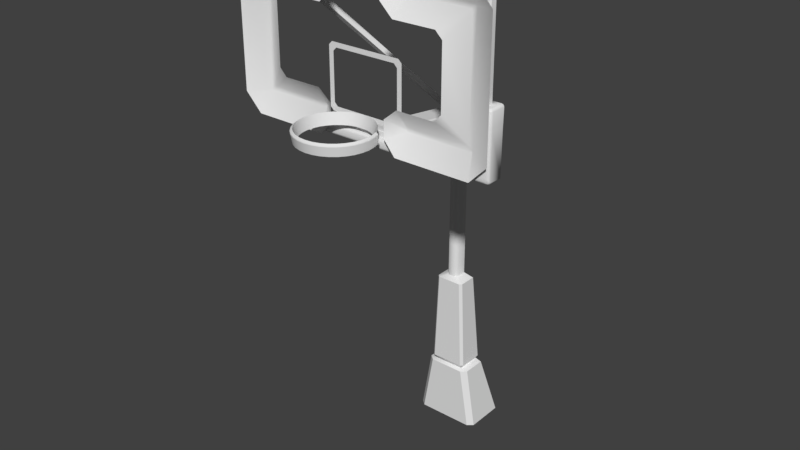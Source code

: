 # Source: Goal.blend  (saved by Blender 2.79.0; exported with 4.5.12 LTS)
import bpy
from mathutils import Matrix  # noqa: F401  (used for matrix-valued properties, if any)

bpy.ops.wm.read_factory_settings(use_empty=True)
scene = bpy.context.scene
scene.name = 'Scene'

# ---- collections
col_collection_1 = bpy.data.collections.new('Collection 1'); scene.collection.children.link(col_collection_1)

# ---- materials (node trees are filled in below, after node groups)
mat_goal_lights = bpy.data.materials.new('Goal_Lights')
mat_goal_lights.alpha_threshold = 0.0
mat_goal_lights.use_transparent_shadow = False
mat_goal_lights.roughness = 0.5
mat_goal = bpy.data.materials.new('Goal')
mat_goal.alpha_threshold = 0.0
mat_goal.use_transparent_shadow = False
mat_goal.roughness = 0.5

# ---- material node trees

# ---- world
world_world = bpy.data.worlds.new('World'); scene.world = world_world
world_world.color = (0.05088, 0.05088, 0.05088)
world_world.use_sun_shadow = False
world_world.sun_shadow_jitter_overblur = 0.0
world_world.cycles.sampling_method = 'MANUAL'

# ---- meshes
me_plane_001 = bpy.data.meshes.new('Plane.001')
me_plane_001.from_pydata([(-9.259, 72.32, 31.44), (-9.374, 72.32, 31.55), (9.374, 72.32, 31.55), (9.259, 72.32, 31.44), (-9.374, 72.32, 41.32), (-9.259, 72.32, 41.44), (9.259, 72.32, 41.44), (9.374, 72.32, 41.32), (-3.679, 72.32, 31.55), (-3.794, 72.32, 31.44), (3.794, 72.32, 31.44), (3.679, 72.32, 31.55), (3.794, 72.32, 31.81), (3.679, 72.32, 31.7), (-3.794, 72.32, 31.81), (-3.679, 72.32, 31.7), (-8.983, 72.32, 31.93), (-8.868, 72.32, 31.81), (-8.868, 72.32, 41.04), (-8.983, 72.32, 40.92), (8.868, 72.32, 31.81), (8.983, 72.32, 31.93), (8.983, 72.32, 40.92), (8.868, 72.32, 41.04), (3.307, 72.32, 41.32), (3.431, 72.32, 41.44), (-3.307, 72.32, 41.32), (-3.431, 72.32, 41.44), (3.307, 72.32, 41.16), (3.431, 72.32, 41.04), (-3.307, 72.32, 41.16), (-3.431, 72.32, 41.04), (-9.751, 71.35, 29.74), (9.751, 71.35, 29.74), (-3.418, 71.35, 29.74), (3.418, 71.35, 29.74), (3.596, 71.35, 33.28), (-3.596, 71.35, 33.28), (-6.812, 71.35, 33.28), (6.812, 71.35, 33.28), (-2.473, 71.35, 30.9), (2.473, 71.35, 30.9), (2.473, 71.35, 32.35), (-2.473, 71.35, 32.35), (2.169, 71.35, 41.9), (-2.169, 71.35, 41.9), (2.169, 71.35, 40.57), (-2.169, 71.35, 40.57), (-11.18, 71.35, 31.21), (-11.18, 71.35, 41.67), (-7.403, 71.35, 33.89), (-7.403, 71.35, 38.96), (-9.751, 71.35, 43.18), (9.751, 71.35, 43.18), (-6.812, 71.35, 39.53), (6.812, 71.35, 39.53), (3.09, 71.35, 43.18), (-3.09, 71.35, 43.18), (3.251, 71.35, 39.53), (-3.251, 71.35, 39.53), (11.19, 71.35, 31.21), (11.19, 71.35, 41.67), (7.392, 71.35, 33.89), (7.392, 71.35, 38.96)], [], [(0, 9, 14, 17), (21, 2, 7, 22), (18, 31, 27, 5), (12, 10, 3, 20), (11, 10, 12, 13), (14, 9, 8, 15), (1, 16, 19, 4), (16, 1, 0, 17), (18, 5, 4, 19), (20, 3, 2, 21), (22, 7, 6, 23), (28, 29, 25, 24), (25, 29, 23, 6), (27, 31, 30, 26), (9, 0, 32, 34), (3, 10, 35, 33), (17, 14, 37, 38), (12, 20, 39, 36), (11, 13, 42, 41), (28, 24, 44, 46), (15, 8, 40, 43), (26, 30, 47, 45), (1, 4, 49, 48), (19, 16, 50, 51), (23, 29, 58, 55), (5, 27, 57, 52), (31, 18, 54, 59), (25, 6, 53, 56), (7, 2, 60, 61), (21, 22, 63, 62), (2, 3, 33, 60), (6, 7, 61, 53), (24, 25, 56, 44), (29, 28, 46, 58), (27, 26, 45, 57), (30, 31, 59, 47), (4, 5, 52, 49), (0, 1, 48, 32), (14, 15, 43, 37), (8, 9, 34, 40), (13, 12, 36, 42), (10, 11, 41, 35), (18, 19, 51, 54), (16, 17, 38, 50), (20, 21, 62, 39), (22, 23, 55, 63)])
me_plane_001.polygons.foreach_set('use_smooth', [True] * 46)
_uv = me_plane_001.uv_layers.new(name='UVMap')
_uv.uv.foreach_set('vector', [0.4938, 0.003439, 0.4938, 0.003439, 0.4938, 0.003439, 0.4938, 0.003439, 0.4938, 0.003439, 0.4938, 0.003439, 0.4938, 0.003439, 0.4938, 0.003439, 0.4938, 0.003439, 0.4938, 0.003439, 0.4938, 0.003439, 0.4938, 0.003439, 0.4938, 0.003439, 0.4938, 0.003439, 0.4938, 0.003439, 0.4938, 0.003439, 0.4938, 0.003439, 0.4938, 0.003439, 0.4938, 0.003439, 0.4938, 0.003439, 0.4938, 0.003439, 0.4938, 0.003439, 0.4938, 0.003439, 0.4938, 0.003439, 0.4938, 0.003439, 0.4938, 0.003439, 0.4938, 0.003439, 0.4938, 0.003439, 0.4938, 0.003439, 0.4938, 0.003439, 0.4938, 0.003439, 0.4938, 0.003439, 0.4938, 0.003439, 0.4938, 0.003439, 0.4938, 0.003439, 0.4938, 0.003439, 0.4938, 0.003439, 0.4938, 0.003439, 0.4938, 0.003439, 0.4938, 0.003439, 0.4938, 0.003439, 0.4938, 0.003439, 0.4938, 0.003439, 0.4938, 0.003439, 0.4938, 0.003439, 0.4938, 0.003439, 0.4938, 0.003439, 0.4938, 0.003439, 0.4938, 0.003439, 0.4938, 0.003439, 0.4938, 0.003439, 0.4938, 0.003439, 0.4938, 0.003439, 0.4938, 0.003439, 0.4938, 0.003439, 0.4938, 0.003439, 0.0, 1.788e-07, 1.0, 1.788e-07, 1.0, 1.0, 0.0, 1.0, 0.0, 1.788e-07, 1.0, 1.788e-07, 1.0, 1.0, 0.0, 1.0, 0.0, 1.788e-07, 1.0, 1.788e-07, 1.0, 1.0, 0.0, 1.0, 0.0, 1.788e-07, 1.0, 1.788e-07, 1.0, 1.0, 0.0, 1.0, 0.6963, 1.289, 0.7013, 1.289, 0.7222, 1.332, 0.6754, 1.332, 0.6983, 1.29, 0.7038, 1.29, 0.7239, 1.329, 0.6783, 1.329, 0.697, 1.289, 0.702, 1.289, 0.723, 1.332, 0.6761, 1.332, 0.6965, 1.29, 0.702, 1.29, 0.7221, 1.329, 0.6765, 1.329, 0.0, 1.788e-07, 1.0, 1.788e-07, 1.0, 1.0, 0.0, 1.0, 0.0, 1.788e-07, 1.0, 1.788e-07, 1.0, 1.0, 0.0, 1.0, 0.0, 1.788e-07, 1.0, 1.788e-07, 1.0, 1.0, 0.0, 1.0, 0.0, 1.788e-07, 1.0, 1.788e-07, 1.0, 1.0, 0.0, 1.0, 0.0, 1.788e-07, 1.0, 1.788e-07, 1.0, 1.0, 0.0, 1.0, 0.0, 1.788e-07, 1.0, 1.788e-07, 1.0, 1.0, 0.0, 1.0, 0.0, 1.788e-07, 1.0, 1.788e-07, 1.0, 1.0, 0.0, 1.0, 0.0, 1.788e-07, 1.0, 1.788e-07, 1.0, 1.0, 0.0, 1.0, 0.0, 1.788e-07, 1.0, 1.788e-07, 1.0, 1.0, 0.0, 1.0, 0.0, 1.788e-07, 1.0, 1.788e-07, 1.0, 1.0, 0.0, 1.0, 0.6888, 1.289, 0.6949, 1.289, 0.7225, 1.333, 0.6762, 1.331, 0.7004, 1.291, 0.7066, 1.291, 0.7197, 1.333, 0.6757, 1.333, 0.7, 1.289, 0.7062, 1.289, 0.7179, 1.331, 0.6716, 1.332, 0.688, 1.288, 0.6942, 1.288, 0.7177, 1.331, 0.6738, 1.329, 0.0, 1.788e-07, 1.0, 1.788e-07, 1.0, 1.0, 0.0, 1.0, 0.0, 1.788e-07, 1.0, 1.788e-07, 1.0, 1.0, 0.0, 1.0, 0.6971, 1.287, 0.7028, 1.288, 0.7169, 1.333, 0.6728, 1.329, 0.6891, 1.284, 0.6948, 1.284, 0.7186, 1.329, 0.6722, 1.329, 0.6893, 1.288, 0.6951, 1.288, 0.7185, 1.33, 0.6744, 1.333, 0.6984, 1.286, 0.7042, 1.286, 0.7198, 1.331, 0.6734, 1.33, 0.0, 1.788e-07, 1.0, 1.788e-07, 1.0, 1.0, 0.0, 1.0, 0.0, 1.788e-07, 1.0, 1.788e-07, 1.0, 1.0, 0.0, 1.0, 0.0, 1.788e-07, 1.0, 1.788e-07, 1.0, 1.0, 0.0, 1.0, 0.0, 1.788e-07, 1.0, 1.788e-07, 1.0, 1.0, 0.0, 1.0])
me_plane_001.materials.append(mat_goal_lights)
me_plane_001.use_remesh_preserve_volume = False
me_plane_001.use_remesh_preserve_attributes = False
me_plane_001.use_mirror_vertex_groups = False
me_plane_001.update()
me_cube = bpy.data.meshes.new('Cube')
me_cube.from_pydata([(-10.39, 72.83, 30.39), (-10.39, 72.83, 42.26), (-10.17, 72.83, 42.48), (-10.33, 72.83, 42.42), (10.39, 72.83, 30.39), (10.17, 72.83, 42.48), (10.39, 72.83, 42.26), (10.33, 72.83, 42.42), (-3.024, 72.25, 31.37), (-3.307, 72.25, 31.65), (-3.307, 72.25, 36.28), (-3.024, 72.25, 36.56), (3.307, 72.25, 31.65), (3.024, 72.25, 31.37), (3.024, 72.25, 36.56), (3.307, 72.25, 36.28), (-2.909, 72.25, 32.05), (-2.626, 72.25, 31.77), (-2.626, 72.25, 36.17), (-2.909, 72.25, 35.88), (2.909, 72.25, 35.88), (2.626, 72.25, 36.17), (2.626, 72.25, 31.77), (2.909, 72.25, 32.05), (-10.39, 72.33, 30.39), (-10.32, 72.25, 30.46), (-10.11, 72.25, 42.42), (-10.17, 72.33, 42.48), (-10.39, 72.33, 42.26), (-10.32, 72.25, 42.2), (-10.26, 72.25, 42.35), (-10.33, 72.33, 42.42), (10.32, 72.25, 30.46), (10.39, 72.33, 30.39), (10.32, 72.25, 42.2), (10.39, 72.33, 42.26), (10.17, 72.33, 42.48), (10.11, 72.25, 42.42), (10.33, 72.33, 42.42), (10.26, 72.25, 42.35), (-10.84, 72.05, 29.69), (-10.51, 71.85, 29.89), (-10.84, 71.85, 30.13), (-11.04, 72.05, 29.89), (-10.67, 71.9, 29.74), (-10.92, 71.89, 29.79), (-10.74, 71.85, 29.96), (-10.98, 71.9, 30.01), (-10.98, 72.05, 29.74), (-11.04, 72.05, 34.81), (-10.84, 71.85, 34.81), (-10.84, 72.05, 35.01), (-10.98, 71.9, 34.81), (-10.95, 71.93, 34.93), (-10.84, 71.9, 34.95), (-10.98, 72.05, 34.95), (-10.98, 73.25, 29.74), (10.84, 72.05, 29.69), (11.04, 72.05, 29.89), (10.84, 71.85, 30.13), (10.51, 71.85, 29.89), (10.98, 72.05, 29.74), (10.92, 71.89, 29.79), (10.98, 71.9, 30.01), (10.74, 71.85, 29.96), (10.67, 71.9, 29.74), (11.04, 72.05, 34.81), (10.84, 72.05, 35.01), (10.84, 71.85, 34.81), (10.98, 72.05, 34.95), (10.95, 71.93, 34.93), (10.84, 71.9, 34.95), (10.98, 71.9, 34.81), (10.98, 73.25, 29.74), (10.14, 73.25, 35.01), (10.34, 71.85, 34.81), (10.34, 72.05, 35.01), (10.14, 72.05, 34.81), (10.34, 71.9, 34.95), (10.22, 71.93, 34.93), (10.2, 72.05, 34.95), (10.2, 71.9, 34.81), (-10.34, 71.85, 34.81), (-10.14, 72.05, 34.81), (-10.34, 72.05, 35.01), (-10.2, 71.9, 34.81), (-10.22, 71.93, 34.93), (-10.2, 72.05, 34.95), (-10.34, 71.9, 34.95), (-10.2, 73.25, 34.95), (9.939, 72.05, 30.48), (10.06, 71.85, 30.28), (10.34, 71.85, 30.57), (10.14, 72.05, 30.68), (10.0, 71.9, 30.42), (10.14, 71.89, 30.49), (10.26, 71.85, 30.37), (10.2, 71.9, 30.63), (10.08, 72.05, 30.54), (10.08, 73.25, 30.54), (-10.08, 73.25, 30.54), (-9.939, 72.05, 30.48), (-10.14, 72.05, 30.68), (-10.34, 71.85, 30.57), (-10.06, 71.85, 30.28), (-10.08, 72.05, 30.54), (-10.14, 71.89, 30.49), (-10.2, 71.9, 30.63), (-10.26, 71.85, 30.37), (-10.0, 71.9, 30.42), (-9.543, 72.58, 41.85), (-9.762, 72.58, 41.64), (-9.698, 72.58, 41.79), (-9.762, 72.58, 31.18), (-9.543, 72.58, 30.96), (-9.698, 72.58, 31.02), (9.762, 72.58, 41.64), (9.543, 72.58, 41.85), (9.698, 72.58, 41.79), (9.543, 72.58, 30.96), (9.762, 72.58, 31.18), (9.698, 72.58, 31.02), (-9.543, 72.31, 41.85), (-9.595, 72.25, 41.91), (-9.814, 72.25, 41.69), (-9.762, 72.31, 41.64), (-9.698, 72.31, 41.79), (-9.75, 72.25, 41.84), (-9.762, 72.31, 31.18), (-9.814, 72.25, 31.12), (-9.595, 72.25, 30.9), (-9.543, 72.31, 30.96), (-9.75, 72.25, 30.97), (-9.698, 72.31, 31.02), (9.762, 72.31, 41.64), (9.814, 72.25, 41.69), (9.595, 72.25, 41.91), (9.543, 72.31, 41.85), (9.75, 72.25, 41.84), (9.698, 72.31, 41.79), (9.543, 72.31, 30.96), (9.595, 72.25, 30.9), (9.814, 72.25, 31.12), (9.762, 72.31, 31.18), (9.698, 72.31, 31.02), (9.75, 72.25, 30.97), (-11.04, 73.25, 34.81), (-10.84, 73.25, 35.01), (-10.98, 73.25, 34.95), (10.84, 73.25, 35.01), (11.04, 73.25, 34.81), (10.98, 73.25, 34.95), (-9.259, 72.37, 31.44), (-9.374, 72.37, 31.55), (9.374, 72.37, 31.55), (9.259, 72.37, 31.44), (-9.374, 72.37, 41.32), (-9.259, 72.37, 41.44), (9.259, 72.37, 41.44), (9.374, 72.37, 41.32), (-3.679, 72.37, 31.55), (-3.794, 72.37, 31.44), (3.794, 72.37, 31.44), (3.679, 72.37, 31.55), (3.794, 72.37, 31.81), (3.679, 72.37, 31.7), (-3.794, 72.37, 31.81), (-3.679, 72.37, 31.7), (-8.983, 72.37, 31.93), (-8.868, 72.37, 31.81), (-8.868, 72.37, 41.04), (-8.983, 72.37, 40.92), (8.868, 72.37, 31.81), (8.983, 72.37, 31.93), (8.983, 72.37, 40.92), (8.868, 72.37, 41.04), (3.307, 72.37, 41.32), (3.431, 72.37, 41.44), (-3.307, 72.37, 41.32), (-3.431, 72.37, 41.44), (3.307, 72.37, 41.16), (3.431, 72.37, 41.04), (-3.307, 72.37, 41.16), (-3.431, 72.37, 41.04), (-10.39, 72.33, 39.72), (-10.32, 72.25, 39.72), (-10.39, 72.83, 39.72), (-9.762, 72.58, 39.72), (-9.762, 72.31, 39.72), (-9.814, 72.25, 39.72), (-10.32, 72.25, 40.24), (-9.762, 72.58, 40.24), (-9.762, 72.31, 40.24), (-10.39, 72.33, 40.24), (-10.39, 72.83, 40.24), (-9.814, 72.25, 40.24), (10.39, 72.83, 39.72), (10.39, 72.33, 39.72), (9.762, 72.58, 39.72), (9.762, 72.31, 39.72), (9.814, 72.25, 39.72), (10.32, 72.25, 39.72), (10.39, 72.83, 40.24), (10.39, 72.33, 40.24), (9.814, 72.25, 40.24), (9.762, 72.58, 40.24), (9.762, 72.31, 40.24), (10.32, 72.25, 40.24), (-10.14, 73.25, 33.45), (-10.34, 71.85, 33.45), (-10.2, 71.9, 33.45), (-10.14, 72.05, 33.45), (-10.84, 71.85, 33.45), (-10.98, 71.9, 33.45), (-11.04, 72.05, 33.45), (-11.01, 73.25, 33.45), (-10.17, 73.25, 33.69), (-10.2, 71.9, 33.69), (-10.14, 72.05, 33.69), (-10.84, 71.85, 33.69), (-10.34, 71.85, 33.69), (-10.98, 71.9, 33.69), (-11.04, 72.05, 33.69), (-11.02, 73.25, 33.69), (10.84, 71.85, 33.45), (10.98, 71.9, 33.45), (11.04, 72.05, 33.45), (10.11, 73.25, 33.45), (10.14, 72.05, 33.45), (10.2, 71.9, 33.45), (10.34, 71.85, 33.45), (11.01, 73.25, 33.45), (10.98, 71.9, 33.69), (11.04, 72.05, 33.69), (10.2, 71.9, 33.69), (10.34, 71.85, 33.69), (11.02, 73.25, 33.69), (10.84, 71.85, 33.69), (10.12, 73.25, 33.69), (10.14, 72.05, 33.69)], [], [(134, 139, 118, 116), (135, 34, 39, 138), (22, 17, 8, 13), (18, 21, 14, 11), (20, 23, 12, 15), (137, 122, 110, 117), (27, 2, 3, 31), (31, 3, 1, 28), (206, 134, 116, 205), (30, 127, 123, 26), (197, 33, 4, 196), (35, 6, 7, 38), (144, 143, 120, 121), (193, 28, 1, 194), (131, 140, 119, 114), (27, 36, 5, 2), (188, 128, 113, 187), (38, 7, 5, 36), (140, 144, 121, 119), (128, 133, 115, 113), (8, 17, 16, 9), (18, 11, 10, 19), (14, 21, 20, 15), (22, 13, 12, 23), (16, 19, 10, 9), (31, 28, 29, 30), (27, 31, 30, 26), (35, 38, 39, 34), (38, 36, 37, 39), (190, 29, 28, 193), (26, 37, 36, 27), (201, 32, 33, 197), (133, 131, 114, 115), (104, 41, 60, 91), (237, 68, 75, 235), (150, 151, 69, 66), (101, 90, 99, 100), (151, 149, 67, 69), (227, 99, 93, 228), (51, 147, 148, 55), (218, 216, 89, 83), (220, 82, 50, 219), (40, 44, 45, 48), (41, 46, 45, 44), (42, 47, 45, 46), (43, 48, 45, 47), (49, 52, 53, 55), (50, 54, 53, 52), (51, 55, 53, 54), (57, 61, 62, 65), (58, 63, 62, 61), (59, 64, 62, 63), (60, 65, 62, 64), (66, 69, 70, 72), (67, 71, 70, 69), (68, 72, 70, 71), (75, 78, 79, 81), (76, 80, 79, 78), (77, 81, 79, 80), (82, 85, 86, 88), (83, 87, 86, 85), (84, 88, 86, 87), (90, 94, 95, 98), (91, 96, 95, 94), (92, 97, 95, 96), (93, 98, 95, 97), (101, 105, 106, 109), (102, 107, 106, 105), (103, 108, 106, 107), (104, 109, 106, 108), (56, 40, 48), (56, 48, 43), (222, 49, 146, 223), (89, 147, 51, 84), (57, 73, 61), (61, 73, 58), (236, 150, 66, 233), (149, 74, 76, 67), (84, 51, 54, 88), (88, 54, 50, 82), (67, 76, 78, 71), (71, 78, 75, 68), (74, 77, 80), (74, 80, 76), (224, 59, 63, 225), (225, 63, 58, 226), (101, 100, 105), (105, 100, 102), (89, 84, 87), (89, 87, 83), (103, 42, 46, 108), (108, 46, 41, 104), (93, 99, 98), (98, 99, 90), (228, 93, 97, 229), (229, 97, 92, 230), (209, 103, 107, 210), (210, 107, 102, 211), (90, 101, 109, 94), (94, 109, 104, 91), (219, 50, 52, 221), (221, 52, 49, 222), (40, 57, 65, 44), (44, 65, 60, 41), (91, 60, 64, 96), (96, 64, 59, 92), (56, 73, 57, 40), (32, 145, 141), (129, 25, 132), (139, 137, 117, 118), (204, 207, 34, 135), (132, 25, 130), (29, 124, 127, 30), (130, 25, 32, 141), (138, 39, 37, 136), (126, 125, 111, 112), (32, 142, 145), (189, 185, 25, 129), (136, 37, 26, 123), (125, 126, 127, 124), (126, 122, 123, 127), (133, 128, 129, 132), (131, 133, 132, 130), (143, 144, 145, 142), (144, 140, 141, 145), (139, 134, 135, 138), (137, 139, 138, 136), (140, 131, 130, 141), (192, 125, 124, 195), (122, 137, 136, 123), (199, 143, 142, 200), (122, 126, 112, 110), (55, 148, 146, 49), (152, 161, 166, 169), (173, 154, 159, 174), (170, 183, 179, 157), (164, 162, 155, 172), (163, 162, 164, 165), (166, 161, 160, 167), (153, 168, 171, 156), (168, 153, 152, 169), (170, 157, 156, 171), (172, 155, 154, 173), (174, 159, 158, 175), (180, 181, 177, 176), (177, 181, 175, 158), (179, 183, 182, 178), (128, 188, 189, 129), (195, 190, 185, 189), (25, 185, 184, 24), (192, 188, 187, 191), (24, 184, 186, 0), (125, 192, 191, 111), (124, 29, 190, 195), (188, 192, 195, 189), (185, 190, 193, 184), (184, 193, 194, 186), (206, 199, 200, 204), (142, 32, 201, 200), (207, 201, 197, 203), (203, 197, 196, 202), (143, 199, 198, 120), (35, 203, 202, 6), (34, 207, 203, 35), (134, 206, 204, 135), (200, 201, 207, 204), (199, 206, 205, 198), (47, 213, 214, 43), (42, 212, 213, 47), (217, 210, 211, 218), (220, 209, 210, 217), (43, 214, 215, 56), (103, 209, 212, 42), (102, 100, 208, 211), (82, 220, 217, 85), (85, 217, 218, 83), (213, 221, 222, 214), (212, 219, 221, 213), (214, 222, 223, 215), (209, 220, 219, 212), (211, 208, 216, 218), (234, 229, 230, 235), (239, 228, 229, 234), (232, 225, 226, 233), (237, 224, 225, 232), (73, 231, 226, 58), (238, 227, 228, 239), (59, 224, 230, 92), (74, 238, 239, 77), (68, 237, 232, 72), (72, 232, 233, 66), (77, 239, 234, 81), (81, 234, 235, 75), (231, 236, 233, 226), (224, 237, 235, 230)])
me_cube.polygons.foreach_set('use_smooth', [1, 1, 1, 1, 1, 1, 1, 1, 1, 1, 1, 1, 1, 1, 1, 1, 1, 1, 1, 1, 1, 1, 1, 1, 1, 1, 1, 1, 1, 1, 1, 1, 1, 1, 1, 1, 1, 1, 1, 1, 1, 1, 1, 1, 1, 1, 1, 1, 1, 1, 1, 1, 1, 1, 1, 1, 1, 1, 1, 1, 1, 1, 1, 1, 1, 1, 1, 1, 1, 1, 1, 1, 1, 1, 1, 1, 1, 1, 1, 1, 1, 1, 1, 1, 1, 1, 1, 1, 1, 1, 1, 1, 1, 1, 1, 1, 1, 1, 1, 1, 1, 1, 1, 1, 1, 1, 1, 1, 1, 1, 1, 1, 1, 1, 1, 1, 1, 1, 1, 1, 1, 1, 1, 1, 1, 1, 1, 1, 1, 1, 1, 1, 1, 0, 0, 0, 0, 0, 0, 0, 0, 0, 0, 0, 0, 0, 0, 1, 1, 1, 1, 1, 1, 1, 1, 1, 1, 1, 1, 1, 1, 1, 1, 1, 1, 1, 1, 1, 1, 1, 1, 1, 1, 1, 1, 1, 1, 1, 1, 1, 1, 1, 1, 1, 1, 1, 1, 1, 1, 1, 1, 1, 1, 1, 1])
_k = set([(24, 184), (25, 32), (25, 185), (26, 30), (26, 37), (27, 31), (27, 36), (28, 31), (28, 193), (29, 30), (29, 190), (32, 201), (33, 197), (34, 39), (34, 207), (35, 38), (35, 203), (36, 38), (37, 39), (122, 126), (122, 137), (123, 127), (123, 136), (124, 127), (124, 195), (125, 126), (125, 192), (128, 133), (128, 188), (129, 132), (129, 189), (130, 132), (130, 141), (131, 133), (131, 140), (134, 139), (134, 206), (135, 138), (135, 204), (136, 138), (137, 139), (140, 144), (141, 145), (142, 145), (142, 200), (143, 144), (143, 199), (184, 193), (185, 190), (188, 192), (189, 195), (197, 203), (199, 206), (200, 204), (201, 207)])
me_cube.attributes.new('sharp_edge', 'BOOLEAN', 'EDGE').data.foreach_set('value', [ (min(e.vertices), max(e.vertices)) in _k for e in me_cube.edges])
_uv = me_cube.uv_layers.new(name='UVMap')
_uv.uv.foreach_set('vector', [0.9723, 0.9664, 0.9723, 0.9664, 0.9723, 0.9664, 0.9723, 0.9664, 0.655, 0.9665, 0.655, 0.9665, 0.655, 0.9665, 0.655, 0.9665, 0.4165, 0.9652, 0.4165, 0.9652, 0.4165, 0.9652, 0.4165, 0.9652, 0.4165, 0.9652, 0.4165, 0.9652, 0.4165, 0.9652, 0.4165, 0.9652, 0.4165, 0.9652, 0.4165, 0.9652, 0.4165, 0.9652, 0.4165, 0.9652, 0.9723, 0.9664, 0.9723, 0.9664, 0.9723, 0.9664, 0.9723, 0.9664, 0.655, 0.9665, 0.655, 0.9665, 0.655, 0.9665, 0.655, 0.9665, 0.655, 0.9665, 0.655, 0.9665, 0.655, 0.9665, 0.655, 0.9665, 0.9723, 0.9664, 0.9723, 0.9664, 0.9723, 0.9664, 0.9723, 0.9664, 0.655, 0.9665, 0.655, 0.9665, 0.655, 0.9665, 0.655, 0.9665, 0.655, 0.9665, 0.655, 0.9665, 0.655, 0.9665, 0.655, 0.9665, 0.655, 0.9665, 0.655, 0.9665, 0.655, 0.9665, 0.655, 0.9665, 0.9723, 0.9664, 0.9723, 0.9664, 0.9723, 0.9664, 0.9723, 0.9664, 0.655, 0.9665, 0.655, 0.9665, 0.655, 0.9665, 0.655, 0.9665, 0.9723, 0.9664, 0.9723, 0.9664, 0.9723, 0.9664, 0.9723, 0.9664, 0.655, 0.9665, 0.655, 0.9665, 0.655, 0.9665, 0.655, 0.9665, 0.9723, 0.9664, 0.9723, 0.9664, 0.9723, 0.9664, 0.9723, 0.9664, 0.655, 0.9665, 0.655, 0.9665, 0.655, 0.9665, 0.655, 0.9665, 0.9723, 0.9664, 0.9723, 0.9664, 0.9723, 0.9664, 0.9723, 0.9664, 0.9723, 0.9664, 0.9723, 0.9664, 0.9723, 0.9664, 0.9723, 0.9664, 0.4165, 0.9652, 0.4165, 0.9652, 0.4165, 0.9652, 0.4165, 0.9652, 0.4165, 0.9652, 0.4165, 0.9652, 0.4165, 0.9652, 0.4165, 0.9652, 0.4165, 0.9652, 0.4165, 0.9652, 0.4165, 0.9652, 0.4165, 0.9652, 0.4165, 0.9652, 0.4165, 0.9652, 0.4165, 0.9652, 0.4165, 0.9652, 0.4165, 0.9652, 0.4165, 0.9652, 0.4165, 0.9652, 0.4165, 0.9652, 0.4781, 0.9691, 0.4781, 0.9691, 0.4781, 0.9691, 0.4781, 0.9691, 0.4043, 0.9654, 0.4043, 0.9654, 0.4043, 0.9654, 0.4043, 0.9654, 0.4781, 0.9691, 0.4781, 0.9691, 0.4781, 0.9691, 0.4781, 0.9691, 0.4043, 0.9654, 0.4043, 0.9654, 0.4043, 0.9654, 0.4043, 0.9654, 0.5318, 0.9691, 0.5318, 0.9691, 0.5318, 0.9691, 0.5318, 0.9691, 0.4043, 0.9654, 0.4043, 0.9654, 0.4043, 0.9654, 0.4043, 0.9654, 0.5318, 0.9691, 0.5318, 0.9691, 0.5318, 0.9691, 0.5318, 0.9691, 0.9723, 0.9664, 0.9723, 0.9664, 0.9723, 0.9664, 0.9723, 0.9664, 0.5336, 0.6554, 0.5336, 0.6554, 0.5336, 0.6554, 0.5336, 0.6554, 0.5336, 0.6554, 0.5336, 0.6554, 0.5336, 0.6554, 0.5336, 0.6554, 0.5297, 0.6536, 0.5297, 0.6536, 0.5297, 0.6536, 0.5297, 0.6536, 0.5336, 0.7184, 0.5336, 0.7184, 0.5336, 0.7184, 0.5336, 0.7184, 0.5331, 0.7159, 0.5331, 0.7159, 0.5331, 0.7159, 0.5331, 0.7159, 0.5336, 0.6554, 0.5336, 0.6554, 0.5336, 0.6554, 0.5336, 0.6554, 0.5331, 0.7159, 0.5331, 0.7159, 0.5331, 0.7159, 0.5331, 0.7159, 0.5336, 0.6554, 0.5336, 0.6554, 0.5336, 0.6554, 0.5336, 0.6554, 0.5336, 0.6554, 0.5336, 0.6554, 0.5336, 0.6554, 0.5336, 0.6554, 0.5959, 0.5942, 0.5959, 0.5942, 0.5959, 0.5942, 0.5959, 0.5942, 0.5336, 0.6554, 0.5336, 0.6554, 0.5336, 0.6554, 0.5336, 0.6554, 0.5336, 0.6554, 0.5336, 0.6554, 0.5336, 0.6554, 0.5336, 0.6554, 0.594, 0.6567, 0.594, 0.6567, 0.594, 0.6567, 0.594, 0.6567, 0.5297, 0.6561, 0.5297, 0.6561, 0.5297, 0.6561, 0.5297, 0.6561, 0.5336, 0.6554, 0.5336, 0.6554, 0.5336, 0.6554, 0.5336, 0.6554, 0.5331, 0.7159, 0.5331, 0.7159, 0.5331, 0.7159, 0.5331, 0.7159, 0.5959, 0.5942, 0.5959, 0.5942, 0.5959, 0.5942, 0.5959, 0.5942, 0.594, 0.6567, 0.594, 0.6567, 0.594, 0.6567, 0.594, 0.6567, 0.5336, 0.6554, 0.5336, 0.6554, 0.5336, 0.6554, 0.5336, 0.6554, 0.5336, 0.6554, 0.5336, 0.6554, 0.5336, 0.6554, 0.5336, 0.6554, 0.5297, 0.6536, 0.5297, 0.6536, 0.5297, 0.6536, 0.5297, 0.6536, 0.5331, 0.7159, 0.5331, 0.7159, 0.5331, 0.7159, 0.5331, 0.7159, 0.5336, 0.6554, 0.5336, 0.6554, 0.5336, 0.6554, 0.5336, 0.6554, 0.5336, 0.6554, 0.5336, 0.6554, 0.5336, 0.6554, 0.5336, 0.6554, 0.5331, 0.7159, 0.5331, 0.7159, 0.5331, 0.7159, 0.5331, 0.7159, 0.5336, 0.6554, 0.5336, 0.6554, 0.5336, 0.6554, 0.5336, 0.6554, 0.5336, 0.6554, 0.5336, 0.6554, 0.5336, 0.6554, 0.5336, 0.6554, 0.5336, 0.6554, 0.5336, 0.6554, 0.5336, 0.6554, 0.5336, 0.6554, 0.5331, 0.7159, 0.5331, 0.7159, 0.5331, 0.7159, 0.5331, 0.7159, 0.5336, 0.7169, 0.5336, 0.7169, 0.5336, 0.7169, 0.5336, 0.7169, 0.5336, 0.6554, 0.5336, 0.6554, 0.5336, 0.6554, 0.5336, 0.6554, 0.5336, 0.6554, 0.5336, 0.6554, 0.5336, 0.6554, 0.5336, 0.6554, 0.5336, 0.6554, 0.5336, 0.6554, 0.5336, 0.6554, 0.5336, 0.6554, 0.5336, 0.7169, 0.5336, 0.7169, 0.5336, 0.7169, 0.5336, 0.7169, 0.5336, 0.6554, 0.5336, 0.6554, 0.5336, 0.6554, 0.5336, 0.6554, 0.5336, 0.6554, 0.5336, 0.6554, 0.5336, 0.6554, 0.5336, 0.6554, 0.5336, 0.6554, 0.5336, 0.6554, 0.5336, 0.6554, 0.5336, 0.6554, 0.5959, 0.5942, 0.5959, 0.5942, 0.5959, 0.5942, 0.594, 0.6567, 0.594, 0.6567, 0.594, 0.6567, 0.5297, 0.5949, 0.5297, 0.5949, 0.5297, 0.5949, 0.5297, 0.5949, 0.5331, 0.7159, 0.5331, 0.7159, 0.5331, 0.7159, 0.5331, 0.7159, 0.5959, 0.5942, 0.5959, 0.5942, 0.5959, 0.5942, 0.594, 0.6567, 0.594, 0.6567, 0.594, 0.6567, 0.5297, 0.5949, 0.5297, 0.5949, 0.5297, 0.5949, 0.5297, 0.5949, 0.5331, 0.7159, 0.5331, 0.7159, 0.5331, 0.7159, 0.5331, 0.7159, 0.5331, 0.7159, 0.5331, 0.7159, 0.5331, 0.7159, 0.5331, 0.7159, 0.5336, 0.6554, 0.5336, 0.6554, 0.5336, 0.6554, 0.5336, 0.6554, 0.5331, 0.7159, 0.5331, 0.7159, 0.5331, 0.7159, 0.5331, 0.7159, 0.5336, 0.6554, 0.5336, 0.6554, 0.5336, 0.6554, 0.5336, 0.6554, 0.5336, 0.6554, 0.5336, 0.6554, 0.5336, 0.6554, 0.5331, 0.7159, 0.5331, 0.7159, 0.5331, 0.7159, 0.5336, 0.6554, 0.5336, 0.6554, 0.5336, 0.6554, 0.5336, 0.6554, 0.5297, 0.5949, 0.5297, 0.5949, 0.5297, 0.5949, 0.5297, 0.5949, 0.5336, 0.7184, 0.5336, 0.7184, 0.5336, 0.7184, 0.5336, 0.6554, 0.5336, 0.6554, 0.5336, 0.6554, 0.5331, 0.7159, 0.5331, 0.7159, 0.5331, 0.7159, 0.5336, 0.6554, 0.5336, 0.6554, 0.5336, 0.6554, 0.5336, 0.6554, 0.5336, 0.6554, 0.5336, 0.6554, 0.5336, 0.6554, 0.5336, 0.6554, 0.5336, 0.6554, 0.5336, 0.6554, 0.5336, 0.6554, 0.5336, 0.6554, 0.5336, 0.6554, 0.5336, 0.6554, 0.5336, 0.7184, 0.5336, 0.7184, 0.5336, 0.7184, 0.5336, 0.6554, 0.5336, 0.6554, 0.5336, 0.6554, 0.5336, 0.6554, 0.5336, 0.6554, 0.5336, 0.6554, 0.5336, 0.6554, 0.5336, 0.6554, 0.5336, 0.6554, 0.5336, 0.6554, 0.5336, 0.6554, 0.5336, 0.6554, 0.5336, 0.6554, 0.5336, 0.6554, 0.5336, 0.6554, 0.5336, 0.6554, 0.5336, 0.7169, 0.5336, 0.7169, 0.5336, 0.7169, 0.5336, 0.7169, 0.5336, 0.6554, 0.5336, 0.6554, 0.5336, 0.6554, 0.5336, 0.6554, 0.5336, 0.6554, 0.5336, 0.6554, 0.5336, 0.6554, 0.5336, 0.6554, 0.5297, 0.5949, 0.5297, 0.5949, 0.5297, 0.5949, 0.5297, 0.5949, 0.5959, 0.5942, 0.5959, 0.5942, 0.5959, 0.5942, 0.5959, 0.5942, 0.5336, 0.6554, 0.5336, 0.6554, 0.5336, 0.6554, 0.5336, 0.6554, 0.5336, 0.6554, 0.5336, 0.6554, 0.5336, 0.6554, 0.5336, 0.6554, 0.5336, 0.6554, 0.5336, 0.6554, 0.5336, 0.6554, 0.5336, 0.6554, 0.5959, 0.5942, 0.5959, 0.5942, 0.5959, 0.5942, 0.5959, 0.5942, 0.655, 0.9665, 0.655, 0.9665, 0.655, 0.9665, 0.655, 0.9665, 0.655, 0.9665, 0.655, 0.9665, 0.9723, 0.9664, 0.9723, 0.9664, 0.9723, 0.9664, 0.9723, 0.9664, 0.655, 0.9665, 0.655, 0.9665, 0.655, 0.9665, 0.655, 0.9665, 0.655, 0.9665, 0.655, 0.9665, 0.655, 0.9665, 0.655, 0.9665, 0.655, 0.9665, 0.655, 0.9665, 0.655, 0.9665, 0.655, 0.9665, 0.655, 0.9665, 0.655, 0.9665, 0.655, 0.9665, 0.655, 0.9665, 0.655, 0.9665, 0.655, 0.9665, 0.655, 0.9665, 0.9723, 0.9664, 0.9723, 0.9664, 0.9723, 0.9664, 0.9723, 0.9664, 0.655, 0.9665, 0.655, 0.9665, 0.655, 0.9665, 0.655, 0.9665, 0.655, 0.9665, 0.655, 0.9665, 0.655, 0.9665, 0.655, 0.9665, 0.655, 0.9665, 0.655, 0.9665, 0.655, 0.9665, 0.8456, 0.9686, 0.8456, 0.9686, 0.8456, 0.9686, 0.8456, 0.9686, 0.8456, 0.9686, 0.8456, 0.9686, 0.8456, 0.9686, 0.8456, 0.9686, 0.8456, 0.9686, 0.8456, 0.9686, 0.8456, 0.9686, 0.8456, 0.9686, 0.4684, 0.9678, 0.4684, 0.9678, 0.4684, 0.9678, 0.4684, 0.9678, 0.8456, 0.9686, 0.8456, 0.9686, 0.8456, 0.9686, 0.8456, 0.9686, 0.4684, 0.9678, 0.4684, 0.9678, 0.4684, 0.9678, 0.4684, 0.9678, 0.8456, 0.9686, 0.8456, 0.9686, 0.8456, 0.9686, 0.8456, 0.9686, 0.8456, 0.9686, 0.8456, 0.9686, 0.8456, 0.9686, 0.8456, 0.9686, 0.4101, 0.9646, 0.4101, 0.9646, 0.4101, 0.9646, 0.4101, 0.9646, 0.8456, 0.9686, 0.8456, 0.9686, 0.8456, 0.9686, 0.8456, 0.9686, 0.8456, 0.9686, 0.8456, 0.9686, 0.8456, 0.9686, 0.8456, 0.9686, 0.8456, 0.9686, 0.8456, 0.9686, 0.8456, 0.9686, 0.8456, 0.9686, 0.9723, 0.9664, 0.9723, 0.9664, 0.9723, 0.9664, 0.9723, 0.9664, 0.5297, 0.6561, 0.5297, 0.6561, 0.5297, 0.6561, 0.5297, 0.6561, 0.4083, 0.903, 0.4083, 0.903, 0.4083, 0.903, 0.4083, 0.903, 0.4083, 0.903, 0.4083, 0.903, 0.4083, 0.903, 0.4083, 0.903, 0.4083, 0.903, 0.4083, 0.903, 0.4083, 0.903, 0.4083, 0.903, 0.4083, 0.903, 0.4083, 0.903, 0.4083, 0.903, 0.4083, 0.903, 0.4083, 0.903, 0.4083, 0.903, 0.4083, 0.903, 0.4083, 0.903, 0.4083, 0.903, 0.4083, 0.903, 0.4083, 0.903, 0.4083, 0.903, 0.4083, 0.903, 0.4083, 0.903, 0.4083, 0.903, 0.4083, 0.903, 0.4083, 0.903, 0.4083, 0.903, 0.4083, 0.903, 0.4083, 0.903, 0.4083, 0.903, 0.4083, 0.903, 0.4083, 0.903, 0.4083, 0.903, 0.4083, 0.903, 0.4083, 0.903, 0.4083, 0.903, 0.4083, 0.903, 0.4083, 0.903, 0.4083, 0.903, 0.4083, 0.903, 0.4083, 0.903, 0.4083, 0.903, 0.4083, 0.903, 0.4083, 0.903, 0.4083, 0.903, 0.4083, 0.903, 0.4083, 0.903, 0.4083, 0.903, 0.4083, 0.903, 0.4083, 0.903, 0.4083, 0.903, 0.4083, 0.903, 0.4083, 0.903, 0.8456, 0.9686, 0.8456, 0.9686, 0.8456, 0.9686, 0.8456, 0.9686, 0.2183, 0.7177, 0.2183, 0.7177, 0.2183, 0.7177, 0.2183, 0.7177, 0.5318, 0.9691, 0.5318, 0.9691, 0.5318, 0.9691, 0.5318, 0.9691, 0.2183, 0.5949, 0.2183, 0.5949, 0.2183, 0.5949, 0.2183, 0.5949, 0.655, 0.9665, 0.655, 0.9665, 0.655, 0.9665, 0.655, 0.9665, 0.9723, 0.9664, 0.9723, 0.9664, 0.9723, 0.9664, 0.9723, 0.9664, 0.655, 0.9665, 0.655, 0.9665, 0.655, 0.9665, 0.655, 0.9665, 0.2183, 0.6563, 0.2183, 0.6563, 0.2183, 0.6563, 0.2183, 0.6563, 0.2183, 0.7802, 0.2183, 0.7802, 0.2183, 0.7802, 0.2183, 0.7802, 0.2183, 0.7177, 0.2183, 0.7177, 0.2183, 0.7177, 0.2183, 0.7177, 0.2183, 0.6595, 0.2183, 0.6595, 0.2183, 0.6595, 0.2183, 0.6595, 0.655, 0.9665, 0.655, 0.9665, 0.655, 0.9665, 0.655, 0.9665, 0.2183, 0.7802, 0.2183, 0.7802, 0.2183, 0.7802, 0.2183, 0.7802, 0.2183, 0.7177, 0.2183, 0.7177, 0.2183, 0.7177, 0.2183, 0.7177, 0.9723, 0.9664, 0.9723, 0.9664, 0.9723, 0.9664, 0.9723, 0.9664, 0.655, 0.9665, 0.655, 0.9665, 0.655, 0.9665, 0.655, 0.9665, 0.5318, 0.9691, 0.5318, 0.9691, 0.5318, 0.9691, 0.5318, 0.9691, 0.8456, 0.9686, 0.8456, 0.9686, 0.8456, 0.9686, 0.8456, 0.9686, 0.2183, 0.7177, 0.2183, 0.7177, 0.2183, 0.7177, 0.2183, 0.7177, 0.2183, 0.5949, 0.2183, 0.5949, 0.2183, 0.5949, 0.2183, 0.5949, 0.5297, 0.5949, 0.5297, 0.5949, 0.5297, 0.5949, 0.5297, 0.5949, 0.5336, 0.6554, 0.5336, 0.6554, 0.5336, 0.6554, 0.5336, 0.6554, 0.2201, 0.6534, 0.2201, 0.6534, 0.2201, 0.6534, 0.2201, 0.6534, 0.2201, 0.7169, 0.2201, 0.7169, 0.2201, 0.7169, 0.2201, 0.7169, 0.5297, 0.5949, 0.5297, 0.5949, 0.5297, 0.5949, 0.5297, 0.5949, 0.5336, 0.6554, 0.5336, 0.6554, 0.5336, 0.6554, 0.5336, 0.6554, 0.5336, 0.6554, 0.5336, 0.6554, 0.5336, 0.6554, 0.5336, 0.6554, 0.5336, 0.6554, 0.5336, 0.6554, 0.5336, 0.6554, 0.5336, 0.6554, 0.5336, 0.6554, 0.5336, 0.6554, 0.5336, 0.6554, 0.5336, 0.6554, 0.2161, 0.6564, 0.2161, 0.6564, 0.2161, 0.6564, 0.2161, 0.6564, 0.2201, 0.7169, 0.2201, 0.7169, 0.2201, 0.7169, 0.2201, 0.7169, 0.2161, 0.5949, 0.2161, 0.5949, 0.2161, 0.5949, 0.2161, 0.5949, 0.2201, 0.7149, 0.2201, 0.7149, 0.2201, 0.7149, 0.2201, 0.7149, 0.2201, 0.5958, 0.2201, 0.5958, 0.2201, 0.5958, 0.2201, 0.5958, 0.2201, 0.7149, 0.2201, 0.7149, 0.2201, 0.7149, 0.2201, 0.7149, 0.2201, 0.6554, 0.2201, 0.6554, 0.2201, 0.6554, 0.2201, 0.6554, 0.2161, 0.6544, 0.2161, 0.6544, 0.2161, 0.6544, 0.2161, 0.6544, 0.2201, 0.7149, 0.2201, 0.7149, 0.2201, 0.7149, 0.2201, 0.7149, 0.5297, 0.5949, 0.5297, 0.5949, 0.5297, 0.5949, 0.5297, 0.5949, 0.2201, 0.5939, 0.2201, 0.5939, 0.2201, 0.5939, 0.2201, 0.5939, 0.5336, 0.6554, 0.5336, 0.6554, 0.5336, 0.6554, 0.5336, 0.6554, 0.5336, 0.6554, 0.5336, 0.6554, 0.5336, 0.6554, 0.5336, 0.6554, 0.5336, 0.6554, 0.5336, 0.6554, 0.5336, 0.6554, 0.5336, 0.6554, 0.5297, 0.5949, 0.5297, 0.5949, 0.5297, 0.5949, 0.5297, 0.5949, 0.5336, 0.6554, 0.5336, 0.6554, 0.5336, 0.6554, 0.5336, 0.6554, 0.5336, 0.6554, 0.5336, 0.6554, 0.5336, 0.6554, 0.5336, 0.6554, 0.2161, 0.5949, 0.2161, 0.5949, 0.2161, 0.5949, 0.2161, 0.5949, 0.2201, 0.7169, 0.2201, 0.7169, 0.2201, 0.7169, 0.2201, 0.7169])
me_cube.materials.append(mat_goal)
me_cube.use_remesh_preserve_volume = False
me_cube.use_remesh_preserve_attributes = False
me_cube.use_mirror_vertex_groups = False
me_cube.update()
me_cube_003 = bpy.data.meshes.new('Cube.003')
me_cube_003.from_pydata([(-1.05e-07, 100.1, 30.91), (1.033, 99.94, 30.91), (1.126, 100.2, 31.84), (2.08, 99.52, 31.84), (2.942, 97.44, 31.84), (2.494, 96.41, 30.91), (2.08, 95.36, 31.84), (1.126, 94.72, 31.84), (3.502e-07, 94.74, 30.91), (3.772e-07, 94.5, 31.84), (-1.033, 94.95, 30.91), (-1.126, 94.72, 31.84), (-1.909, 95.53, 30.91), (-2.08, 95.36, 31.84), (-2.942, 97.44, 31.84), (-2.494, 98.48, 30.91), (-2.08, 99.52, 31.84), (-1.033, 99.94, 30.91), (-1.126, 100.2, 31.84), (3.016, 97.46, 30.91), (2.787, 98.61, 30.91), (3.97e-07, 94.44, 30.91), (-1.154, 94.67, 30.91), (-2.787, 96.31, 30.91), (-1.169e-07, 100.4, 31.84), (2.718, 98.56, 31.84), (2.718, 96.31, 31.84), (-2.718, 96.31, 31.84), (-2.718, 98.56, 31.84), (1.909, 99.35, 30.91), (2.494, 98.48, 30.91), (2.7, 97.44, 30.91), (1.909, 95.53, 30.91), (1.033, 94.95, 30.91), (-2.494, 96.41, 30.91), (-2.7, 97.44, 30.91), (-1.909, 99.35, 30.91), (1.154, 94.67, 30.91), (-2.133, 95.33, 30.91), (-3.016, 97.46, 30.91), (2.787, 96.31, 30.91), (2.133, 95.33, 30.91), (-2.787, 98.61, 30.91), (-2.877, 98.0, 31.84), (-2.64, 97.96, 30.91), (-2.95, 98.03, 30.91), (-2.64, 96.91, 30.91), (-2.877, 96.85, 31.84), (-2.95, 96.86, 30.91), (-2.439, 95.8, 31.84), (-2.238, 95.94, 30.91), (-2.501, 95.78, 30.91), (-1.496, 95.19, 30.91), (-1.63, 94.99, 31.84), (-1.671, 94.95, 30.91), (-0.5867, 94.5, 30.91), (-0.5252, 94.79, 30.91), (-0.5723, 94.55, 31.84), (0.5723, 94.55, 31.84), (0.5252, 94.79, 30.91), (0.5867, 94.5, 30.91), (1.496, 95.19, 30.91), (1.63, 94.99, 31.84), (1.671, 94.95, 30.91), (2.439, 95.8, 31.84), (2.238, 95.94, 30.91), (2.501, 95.78, 30.91), (2.877, 96.85, 31.84), (2.64, 96.91, 30.91), (2.95, 96.86, 30.91), (2.64, 97.96, 30.91), (2.95, 98.03, 30.91), (2.877, 98.0, 31.84), (2.238, 98.93, 30.91), (2.439, 99.06, 31.84), (1.63, 99.87, 31.84), (1.496, 99.67, 30.91), (0.5252, 100.1, 30.91), (0.5723, 100.3, 31.84), (-0.5252, 100.1, 30.91), (-0.5723, 100.3, 31.84), (-1.63, 99.87, 31.84), (-1.496, 99.67, 30.91), (-2.439, 99.06, 31.84), (-2.238, 98.93, 30.91), (2.862, 98.6, 31.73), (2.88, 98.61, 31.66), (2.862, 96.23, 31.73), (2.88, 96.22, 31.66), (2.19, 95.23, 31.73), (2.204, 95.21, 31.66), (3.118, 97.42, 31.66), (3.098, 97.42, 31.73), (1.185, 94.56, 31.73), (1.193, 94.54, 31.66), (-1.185, 94.56, 31.73), (-1.193, 94.54, 31.66), (-2.88, 98.61, 31.66), (-2.862, 98.6, 31.73), (4.049e-07, 94.32, 31.73), (4.089e-07, 94.3, 31.66), (-2.19, 95.23, 31.73), (-2.204, 95.21, 31.66), (-2.862, 96.23, 31.73), (-2.88, 96.22, 31.66), (-3.098, 97.42, 31.73), (-3.118, 97.42, 31.66), (-3.049, 98.01, 31.66), (-3.029, 98.01, 31.73), (-3.049, 96.8, 31.66), (-3.029, 96.8, 31.73), (-2.585, 95.68, 31.66), (-2.568, 95.69, 31.73), (-1.727, 94.82, 31.66), (-1.716, 94.84, 31.73), (-0.6064, 94.36, 31.66), (-0.6025, 94.38, 31.73), (0.6064, 94.36, 31.66), (0.6025, 94.38, 31.73), (1.727, 94.82, 31.66), (1.716, 94.84, 31.73), (2.585, 95.68, 31.66), (2.568, 95.69, 31.73), (3.049, 96.8, 31.66), (3.029, 96.8, 31.73), (3.029, 98.01, 31.73), (3.049, 98.01, 31.66)], [], [(37, 94, 117, 60), (69, 123, 88, 40), (6, 62, 120, 89), (7, 58, 118, 93), (9, 57, 116, 99), (11, 53, 114, 95), (51, 111, 104, 23), (27, 47, 110, 103), (60, 117, 100, 21), (70, 30, 20, 71), (68, 31, 19, 69), (65, 5, 40, 66), (61, 32, 41, 63), (59, 33, 37, 60), (56, 8, 21, 55), (52, 10, 22, 54), (50, 12, 38, 51), (46, 34, 23, 48), (44, 35, 39, 45), (80, 18, 17, 79), (78, 24, 0, 77), (75, 2, 1, 76), (81, 16, 36, 82), (83, 28, 15, 84), (74, 3, 29, 73), (72, 25, 30, 70), (43, 14, 35, 44), (52, 12, 13, 53), (47, 27, 34, 46), (56, 10, 11, 57), (50, 34, 27, 49), (67, 68, 5, 26), (58, 59, 8, 9), (64, 65, 32, 6), (62, 61, 33, 7), (19, 91, 123, 69), (40, 88, 121, 66), (41, 90, 119, 63), (62, 7, 93, 120), (21, 100, 115, 55), (22, 96, 113, 54), (13, 49, 112, 101), (23, 104, 109, 48), (14, 43, 108, 105), (43, 28, 98, 108), (47, 14, 105, 110), (28, 43, 44, 15), (15, 44, 45, 42), (39, 106, 107, 45), (49, 27, 103, 112), (14, 47, 46, 35), (35, 46, 48, 39), (48, 109, 106, 39), (53, 13, 101, 114), (12, 50, 49, 13), (34, 50, 51, 23), (38, 102, 111, 51), (57, 11, 95, 116), (10, 52, 53, 11), (12, 52, 54, 38), (45, 107, 97, 42), (58, 9, 99, 118), (8, 56, 57, 9), (10, 56, 55, 22), (54, 113, 102, 38), (63, 119, 94, 37), (7, 33, 59, 58), (8, 59, 60, 21), (55, 115, 96, 22), (64, 6, 89, 122), (6, 32, 61, 62), (33, 61, 63, 37), (4, 67, 124, 92), (66, 121, 90, 41), (26, 5, 65, 64), (32, 65, 66, 41), (67, 26, 87, 124), (72, 4, 92, 125), (4, 31, 68, 67), (5, 68, 69, 40), (71, 126, 91, 19), (26, 64, 122, 87), (4, 72, 70, 31), (31, 70, 71, 19), (20, 86, 126, 71), (25, 74, 73, 30), (3, 75, 76, 29), (2, 78, 77, 1), (24, 80, 79, 0), (18, 81, 82, 17), (16, 83, 84, 36), (122, 89, 90, 121), (112, 103, 104, 111), (110, 105, 106, 109), (118, 99, 100, 117), (116, 95, 96, 115), (114, 101, 102, 113), (108, 98, 97, 107), (126, 86, 85, 125), (124, 87, 88, 123), (120, 93, 94, 119), (105, 108, 107, 106), (103, 110, 109, 104), (101, 112, 111, 102), (95, 114, 113, 96), (99, 116, 115, 100), (93, 118, 117, 94), (89, 120, 119, 90), (87, 122, 121, 88), (92, 124, 123, 91), (91, 126, 125, 92), (25, 72, 125, 85)])
me_cube_003.polygons.foreach_set('use_smooth', [True] * 112)
_k = set([(0, 77), (0, 79), (1, 76), (1, 77), (2, 75), (2, 78), (3, 74), (3, 75), (4, 67), (4, 72), (5, 65), (5, 68), (6, 62), (6, 64), (7, 58), (7, 62), (8, 56), (8, 59), (9, 57), (9, 58), (10, 52), (10, 56), (11, 53), (11, 57), (12, 50), (12, 52), (13, 49), (13, 53), (14, 43), (14, 47), (15, 44), (15, 84), (16, 81), (16, 83), (17, 79), (17, 82), (18, 80), (18, 81), (19, 69), (19, 71), (20, 71), (21, 55), (21, 60), (22, 54), (22, 55), (23, 48), (23, 51), (24, 78), (24, 80), (25, 72), (25, 74), (26, 64), (26, 67), (27, 47), (27, 49), (28, 43), (28, 83), (29, 73), (29, 76), (30, 70), (30, 73), (31, 68), (31, 70), (32, 61), (32, 65), (33, 59), (33, 61), (34, 46), (34, 50), (35, 44), (35, 46), (36, 82), (36, 84), (37, 60), (37, 63), (38, 51), (38, 54), (39, 45), (39, 48), (40, 66), (40, 69), (41, 63), (41, 66), (42, 45), (85, 125), (86, 126), (87, 122), (87, 124), (88, 121), (88, 123), (89, 120), (89, 122), (90, 119), (90, 121), (91, 123), (91, 126), (92, 124), (92, 125), (93, 118), (93, 120), (94, 117), (94, 119), (95, 114), (95, 116), (96, 113), (96, 115), (97, 107), (98, 108), (99, 116), (99, 118), (100, 115), (100, 117), (101, 112), (101, 114), (102, 111), (102, 113), (103, 110), (103, 112), (104, 109), (104, 111), (105, 108), (105, 110), (106, 107), (106, 109)])
me_cube_003.attributes.new('sharp_edge', 'BOOLEAN', 'EDGE').data.foreach_set('value', [ (min(e.vertices), max(e.vertices)) in _k for e in me_cube_003.edges])
_uv = me_cube_003.uv_layers.new(name='UVMap')
_uv.uv.foreach_set('vector', [0.09993, 0.7169, 0.09993, 0.7169, 0.09993, 0.7169, 0.09993, 0.7169, 0.09993, 0.7169, 0.09993, 0.7169, 0.09993, 0.7169, 0.09993, 0.7169, 0.1423, 0.7851, 0.1423, 0.7851, 0.1423, 0.7851, 0.1423, 0.7851, 0.1423, 0.7851, 0.1423, 0.7851, 0.1423, 0.7851, 0.1423, 0.7851, 0.1423, 0.7851, 0.1423, 0.7851, 0.1423, 0.7851, 0.1423, 0.7851, 0.1423, 0.7851, 0.1423, 0.7851, 0.1423, 0.7851, 0.1423, 0.7851, 0.09993, 0.7169, 0.09993, 0.7169, 0.09993, 0.7169, 0.09993, 0.7169, 0.1423, 0.7851, 0.1423, 0.7851, 0.1423, 0.7851, 0.1423, 0.7851, 0.09993, 0.7169, 0.09993, 0.7169, 0.09993, 0.7169, 0.09993, 0.7169, 0.09993, 0.7169, 0.09993, 0.7169, 0.09993, 0.7169, 0.09993, 0.7169, 0.09993, 0.7169, 0.09993, 0.7169, 0.09993, 0.7169, 0.09993, 0.7169, 0.09993, 0.7169, 0.09993, 0.7169, 0.09993, 0.7169, 0.09993, 0.7169, 0.09993, 0.7169, 0.09993, 0.7169, 0.09993, 0.7169, 0.09993, 0.7169, 0.09993, 0.7169, 0.09993, 0.7169, 0.09993, 0.7169, 0.09993, 0.7169, 0.09993, 0.7169, 0.09993, 0.7169, 0.09993, 0.7169, 0.09993, 0.7169, 0.09993, 0.7169, 0.09993, 0.7169, 0.09993, 0.7169, 0.09993, 0.7169, 0.09993, 0.7169, 0.09993, 0.7169, 0.09993, 0.7169, 0.09993, 0.7169, 0.09993, 0.7169, 0.09993, 0.7169, 0.09993, 0.7169, 0.09993, 0.7169, 0.09993, 0.7169, 0.09993, 0.7169, 0.09993, 0.7169, 0.09993, 0.7169, 0.0982, 0.6586, 0.0982, 0.6586, 0.0982, 0.6586, 0.0982, 0.6586, 0.0982, 0.6586, 0.0982, 0.6586, 0.0982, 0.6586, 0.0982, 0.6586, 0.0982, 0.6586, 0.0982, 0.6586, 0.0982, 0.6586, 0.0982, 0.6586, 0.0982, 0.6586, 0.0982, 0.6586, 0.0982, 0.6586, 0.0982, 0.6586, 0.0982, 0.6586, 0.0982, 0.6586, 0.0982, 0.6586, 0.0982, 0.6586, 0.0982, 0.6586, 0.0982, 0.6586, 0.0982, 0.6586, 0.0982, 0.6586, 0.0982, 0.6586, 0.0982, 0.6586, 0.0982, 0.6586, 0.0982, 0.6586, 0.0982, 0.6586, 0.0982, 0.6586, 0.0982, 0.6586, 0.0982, 0.6586, 0.0982, 0.6586, 0.0982, 0.6586, 0.0982, 0.6586, 0.0982, 0.6586, 0.0982, 0.6586, 0.0982, 0.6586, 0.0982, 0.6586, 0.0982, 0.6586, 0.0982, 0.6586, 0.0982, 0.6586, 0.0982, 0.6586, 0.0982, 0.6586, 0.0982, 0.6586, 0.0982, 0.6586, 0.0982, 0.6586, 0.0982, 0.6586, 0.0982, 0.6586, 0.0982, 0.6586, 0.0982, 0.6586, 0.0982, 0.6586, 0.0982, 0.6586, 0.0982, 0.6586, 0.0982, 0.6586, 0.0982, 0.6586, 0.0982, 0.6586, 0.0982, 0.6586, 0.0982, 0.6586, 0.0982, 0.6586, 0.0982, 0.6586, 0.0982, 0.6586, 0.0982, 0.6586, 0.0982, 0.6586, 0.09993, 0.7169, 0.09993, 0.7169, 0.09993, 0.7169, 0.09993, 0.7169, 0.09993, 0.7169, 0.09993, 0.7169, 0.09993, 0.7169, 0.09993, 0.7169, 0.09993, 0.7169, 0.09993, 0.7169, 0.09993, 0.7169, 0.09993, 0.7169, 0.1423, 0.7851, 0.1423, 0.7851, 0.1423, 0.7851, 0.1423, 0.7851, 0.09993, 0.7169, 0.09993, 0.7169, 0.09993, 0.7169, 0.09993, 0.7169, 0.09993, 0.7169, 0.09993, 0.7169, 0.09993, 0.7169, 0.09993, 0.7169, 0.1423, 0.7851, 0.1423, 0.7851, 0.1423, 0.7851, 0.1423, 0.7851, 0.09993, 0.7169, 0.09993, 0.7169, 0.09993, 0.7169, 0.09993, 0.7169, 0.1423, 0.7851, 0.1423, 0.7851, 0.1423, 0.7851, 0.1423, 0.7851, 0.1423, 0.7851, 0.1423, 0.7851, 0.1423, 0.7851, 0.1423, 0.7851, 0.1423, 0.7851, 0.1423, 0.7851, 0.1423, 0.7851, 0.1423, 0.7851, 0.0982, 0.6586, 0.0982, 0.6586, 0.0982, 0.6586, 0.0982, 0.6586, 0.09993, 0.7169, 0.09993, 0.7169, 0.09993, 0.7169, 0.09993, 0.7169, 0.09993, 0.7169, 0.09993, 0.7169, 0.09993, 0.7169, 0.09993, 0.7169, 0.1423, 0.7851, 0.1423, 0.7851, 0.1423, 0.7851, 0.1423, 0.7851, 0.0982, 0.6586, 0.0982, 0.6586, 0.0982, 0.6586, 0.0982, 0.6586, 0.09993, 0.7169, 0.09993, 0.7169, 0.09993, 0.7169, 0.09993, 0.7169, 0.09993, 0.7169, 0.09993, 0.7169, 0.09993, 0.7169, 0.09993, 0.7169, 0.1423, 0.7851, 0.1423, 0.7851, 0.1423, 0.7851, 0.1423, 0.7851, 0.0982, 0.6586, 0.0982, 0.6586, 0.0982, 0.6586, 0.0982, 0.6586, 0.09993, 0.7169, 0.09993, 0.7169, 0.09993, 0.7169, 0.09993, 0.7169, 0.09993, 0.7169, 0.09993, 0.7169, 0.09993, 0.7169, 0.09993, 0.7169, 0.1423, 0.7851, 0.1423, 0.7851, 0.1423, 0.7851, 0.1423, 0.7851, 0.0982, 0.6586, 0.0982, 0.6586, 0.0982, 0.6586, 0.0982, 0.6586, 0.09993, 0.7169, 0.09993, 0.7169, 0.09993, 0.7169, 0.09993, 0.7169, 0.09993, 0.7169, 0.09993, 0.7169, 0.09993, 0.7169, 0.09993, 0.7169, 0.1423, 0.7851, 0.1423, 0.7851, 0.1423, 0.7851, 0.1423, 0.7851, 0.0982, 0.6586, 0.0982, 0.6586, 0.0982, 0.6586, 0.0982, 0.6586, 0.09993, 0.7169, 0.09993, 0.7169, 0.09993, 0.7169, 0.09993, 0.7169, 0.09993, 0.7169, 0.09993, 0.7169, 0.09993, 0.7169, 0.09993, 0.7169, 0.09993, 0.7169, 0.09993, 0.7169, 0.09993, 0.7169, 0.09993, 0.7169, 0.0982, 0.6586, 0.0982, 0.6586, 0.0982, 0.6586, 0.0982, 0.6586, 0.09993, 0.7169, 0.09993, 0.7169, 0.09993, 0.7169, 0.09993, 0.7169, 0.09993, 0.7169, 0.09993, 0.7169, 0.09993, 0.7169, 0.09993, 0.7169, 0.1423, 0.7851, 0.1423, 0.7851, 0.1423, 0.7851, 0.1423, 0.7851, 0.0982, 0.6586, 0.0982, 0.6586, 0.0982, 0.6586, 0.0982, 0.6586, 0.09993, 0.7169, 0.09993, 0.7169, 0.09993, 0.7169, 0.09993, 0.7169, 0.1423, 0.7851, 0.1423, 0.7851, 0.1423, 0.7851, 0.1423, 0.7851, 0.09993, 0.7169, 0.09993, 0.7169, 0.09993, 0.7169, 0.09993, 0.7169, 0.0982, 0.6586, 0.0982, 0.6586, 0.0982, 0.6586, 0.0982, 0.6586, 0.09993, 0.7169, 0.09993, 0.7169, 0.09993, 0.7169, 0.09993, 0.7169, 0.1423, 0.7851, 0.1423, 0.7851, 0.1423, 0.7851, 0.1423, 0.7851, 0.1423, 0.7851, 0.1423, 0.7851, 0.1423, 0.7851, 0.1423, 0.7851, 0.0982, 0.6586, 0.0982, 0.6586, 0.0982, 0.6586, 0.0982, 0.6586, 0.09993, 0.7169, 0.09993, 0.7169, 0.09993, 0.7169, 0.09993, 0.7169, 0.09993, 0.7169, 0.09993, 0.7169, 0.09993, 0.7169, 0.09993, 0.7169, 0.1423, 0.7851, 0.1423, 0.7851, 0.1423, 0.7851, 0.1423, 0.7851, 0.0982, 0.6586, 0.0982, 0.6586, 0.0982, 0.6586, 0.0982, 0.6586, 0.09993, 0.7169, 0.09993, 0.7169, 0.09993, 0.7169, 0.09993, 0.7169, 0.09993, 0.7169, 0.09993, 0.7169, 0.09993, 0.7169, 0.09993, 0.7169, 0.0982, 0.6586, 0.0982, 0.6586, 0.0982, 0.6586, 0.0982, 0.6586, 0.0982, 0.6586, 0.0982, 0.6586, 0.0982, 0.6586, 0.0982, 0.6586, 0.0982, 0.6586, 0.0982, 0.6586, 0.0982, 0.6586, 0.0982, 0.6586, 0.0982, 0.6586, 0.0982, 0.6586, 0.0982, 0.6586, 0.0982, 0.6586, 0.0982, 0.6586, 0.0982, 0.6586, 0.0982, 0.6586, 0.0982, 0.6586, 0.0982, 0.6586, 0.0982, 0.6586, 0.0982, 0.6586, 0.0982, 0.6586, 0.09504, 0.7851, 0.09504, 0.7851, 0.09504, 0.7851, 0.09504, 0.7851, 0.09504, 0.7851, 0.09504, 0.7851, 0.09504, 0.7851, 0.09504, 0.7851, 0.09504, 0.7851, 0.09504, 0.7851, 0.09504, 0.7851, 0.09504, 0.7851, 0.09504, 0.7851, 0.09504, 0.7851, 0.09504, 0.7851, 0.09504, 0.7851, 0.09504, 0.7851, 0.09504, 0.7851, 0.09504, 0.7851, 0.09504, 0.7851, 0.09504, 0.7851, 0.09504, 0.7851, 0.09504, 0.7851, 0.09504, 0.7851, 0.09504, 0.7851, 0.09504, 0.7851, 0.09504, 0.7851, 0.09504, 0.7851, 0.09504, 0.7851, 0.09504, 0.7851, 0.09504, 0.7851, 0.09504, 0.7851, 0.09504, 0.7851, 0.09504, 0.7851, 0.09504, 0.7851, 0.09504, 0.7851, 0.09504, 0.7851, 0.09504, 0.7851, 0.09504, 0.7851, 0.09504, 0.7851, 0.09504, 0.7851, 0.09504, 0.7851, 0.09504, 0.7851, 0.09504, 0.7851, 0.09504, 0.7851, 0.09504, 0.7851, 0.09504, 0.7851, 0.09504, 0.7851, 0.09504, 0.7851, 0.09504, 0.7851, 0.09504, 0.7851, 0.09504, 0.7851, 0.09504, 0.7851, 0.09504, 0.7851, 0.09504, 0.7851, 0.09504, 0.7851, 0.09504, 0.7851, 0.09504, 0.7851, 0.09504, 0.7851, 0.09504, 0.7851, 0.09504, 0.7851, 0.09504, 0.7851, 0.09504, 0.7851, 0.09504, 0.7851, 0.09504, 0.7851, 0.09504, 0.7851, 0.09504, 0.7851, 0.09504, 0.7851, 0.09504, 0.7851, 0.09504, 0.7851, 0.09504, 0.7851, 0.09504, 0.7851, 0.09504, 0.7851, 0.09504, 0.7851, 0.09504, 0.7851, 0.09504, 0.7851, 0.09504, 0.7851, 0.09504, 0.7851, 0.09504, 0.7851, 0.09504, 0.7851, 0.1423, 0.7851, 0.1423, 0.7851, 0.1423, 0.7851, 0.1423, 0.7851])
me_cube_003.materials.append(mat_goal)
me_cube_003.use_remesh_preserve_volume = False
me_cube_003.use_remesh_preserve_attributes = False
me_cube_003.use_mirror_vertex_groups = False
me_cube_003.update()
me_cube_003.normals_split_custom_set([tuple(v) for v in zip(*[iter([0.3781, -0.9075, -0.1831, 0.3757, -0.9084, -0.1832, 0.1906, -0.9638, -0.1864, 0.192, -0.9635, -0.1864, 0.971, -0.1917, -0.143, 0.9697, -0.1977, -0.1434, 0.9123, -0.3795, -0.1538, 0.915, -0.3731, -0.1534, 0.3776, -0.3727, 0.8476, 0.2926, -0.4353, 0.8514, 0.2893, -0.4373, 0.8515, 0.3738, -0.3761, 0.8478, 0.2007, -0.4801, 0.8539, 0.1015, -0.5074, 0.8557, 0.1001, -0.5076, 0.8557, 0.1984, -0.481, 0.854, -4.363e-07, -0.5169, 0.8561, -0.1015, -0.5074, 0.8557, -0.1001, -0.5076, 0.8558, -4.552e-07, -0.5169, 0.8561, -0.2007, -0.4801, 0.8539, -0.2926, -0.4353, 0.8514, -0.2893, -0.4373, 0.8515, -0.1984, -0.481, 0.854, -0.8211, -0.5471, -0.163, -0.8179, -0.5517, -0.1633, -0.9123, -0.3795, -0.1538, -0.915, -0.3731, -0.1534, -0.5067, -0.2044, 0.8375, -0.5462, -0.106, 0.8309, -0.5443, -0.1124, 0.8313, -0.5033, -0.211, 0.8379, 0.192, -0.9635, -0.1864, 0.1906, -0.9638, -0.1864, 5.78e-08, -0.9823, -0.1873, 5.653e-08, -0.9823, -0.1873, 0.0, 0.0, -1.0, 0.0, 0.0, -1.0, 0.0, 0.0, -1.0, 0.0, 0.0, -1.0, 5.807e-06, 0.0, -1.0, 0.0, 0.0, -1.0, 0.0, 0.0, -1.0, 5.412e-06, 0.0, -1.0, -8.241e-06, 0.0, -1.0, -1.567e-07, 0.0, -1.0, 5.178e-07, 0.0, -1.0, -8.4e-06, 0.0, -1.0, 2.931e-06, 0.0, -1.0, -2.79e-06, 0.0, -1.0, -2.926e-06, 0.0, -1.0, 2.812e-06, 0.0, -1.0, -1.084e-06, 0.0, -1.0, 2.839e-06, 0.0, -1.0, 2.915e-06, 0.0, -1.0, -1.068e-06, 0.0, -1.0, -3.267e-07, 0.0, -1.0, 2.484e-11, 0.0, -1.0, 2.431e-11, 0.0, -1.0, -3.633e-07, 0.0, -1.0, -2.737e-06, 0.0, -1.0, -1.437e-06, 0.0, -1.0, -1.4e-06, 0.0, -1.0, -2.852e-06, 0.0, -1.0, 2.935e-06, 0.0, -1.0, -6.324e-08, 0.0, -1.0, 2.051e-07, 0.0, -1.0, 2.761e-06, 0.0, -1.0, -5.807e-06, 0.0, -1.0, -5.461e-06, 0.0, -1.0, -5.803e-06, 0.0, -1.0, -5.412e-06, 0.0, -1.0, 5.686e-06, 0.0, -1.0, 5.342e-06, 0.0, -1.0, 5.696e-06, 0.0, -1.0, 5.308e-06, 0.0, -1.0, 0.1893, -0.9503, 0.2471, 0.3698, -0.8951, 0.249, 0.3695, -0.8952, 0.249, 0.1893, -0.9503, 0.2471, -0.1893, -0.9503, 0.2471, 8.307e-08, -0.9686, 0.2487, 8.431e-08, -0.9686, 0.2487, -0.1893, -0.9503, 0.2471, -0.5389, -0.8051, 0.2477, -0.3698, -0.8951, 0.249, -0.3695, -0.8952, 0.249, -0.5388, -0.8052, 0.2477, 0.5389, -0.8051, 0.2477, 0.6836, -0.6859, 0.2496, 0.6832, -0.6862, 0.2496, 0.5388, -0.8052, 0.2477, 0.8061, -0.537, 0.2488, 0.8936, -0.3724, 0.2506, 0.8934, -0.3729, 0.2506, 0.8059, -0.5372, 0.2488, -0.8061, -0.537, 0.2488, -0.6836, -0.6859, 0.2496, -0.6832, -0.6862, 0.2496, -0.8059, -0.5372, 0.2488, -0.9499, -0.1871, 0.2503, -0.8936, -0.3724, 0.2506, -0.8934, -0.3729, 0.2506, -0.9498, -0.1874, 0.2503, 0.9499, -0.1871, 0.2503, 0.9678, -0.002061, 0.2518, 0.9678, -0.002676, 0.2518, 0.9498, -0.1874, 0.2503, 0.5364, 0.8047, 0.2544, 0.6851, 0.6828, 0.2539, 0.6848, 0.683, 0.2539, 0.5362, 0.8048, 0.2544, 0.9488, 0.1907, 0.2519, 0.8945, 0.3686, 0.2529, 0.8947, 0.3681, 0.2529, 0.9488, 0.1904, 0.2519, 0.1883, 0.9484, 0.255, 0.3708, 0.8931, 0.2546, 0.3707, 0.8932, 0.2546, 0.1882, 0.9484, 0.255, 0.8035, 0.5387, 0.2533, 0.8947, 0.3681, 0.2529, 0.8945, 0.3686, 0.2529, 0.8033, 0.5389, 0.2533, -0.9488, 0.1907, 0.2519, -0.9488, 0.1904, 0.2519, -0.8947, 0.3681, 0.2529, -0.8945, 0.3686, 0.2529, -0.1882, 0.9484, 0.255, -0.1883, 0.9484, 0.255, 4.975e-07, 0.967, 0.2548, 4.931e-07, 0.967, 0.2548, -0.8033, 0.5389, 0.2533, -0.8035, 0.5387, 0.2533, -0.6851, 0.6828, 0.2539, -0.6848, 0.683, 0.2539, -0.5362, 0.8048, 0.2544, -0.5364, 0.8047, 0.2544, -0.3708, 0.8931, 0.2546, -0.3707, 0.8932, 0.2546, 0.9912, 0.00631, -0.1323, 0.9912, -0.00173, -0.1327, 0.9697, -0.1977, -0.1434, 0.971, -0.1917, -0.143, 0.915, -0.3731, -0.1534, 0.9123, -0.3795, -0.1538, 0.8179, -0.5517, -0.1633, 0.8211, -0.5471, -0.163, 0.6994, -0.6939, -0.1713, 0.6959, -0.6974, -0.1715, 0.5442, -0.8198, -0.1783, 0.5474, -0.8177, -0.1782, 0.2926, -0.4353, 0.8514, 0.2007, -0.4801, 0.8539, 0.1984, -0.481, 0.854, 0.2893, -0.4373, 0.8515, 5.653e-08, -0.9823, -0.1873, 5.78e-08, -0.9823, -0.1873, -0.1906, -0.9638, -0.1864, -0.192, -0.9635, -0.1864, -0.3781, -0.9075, -0.1831, -0.3757, -0.9084, -0.1832, -0.5442, -0.8198, -0.1783, -0.5474, -0.8177, -0.1782, -0.3776, -0.3727, 0.8476, -0.4485, -0.297, 0.843, -0.445, -0.3016, 0.8432, -0.3738, -0.3761, 0.8478, -0.915, -0.3731, -0.1534, -0.9123, -0.3795, -0.1538, -0.9697, -0.1977, -0.1434, -0.971, -0.1917, -0.143, -0.5659, 0.006359, 0.8245, -0.5657, 0.1151, 0.8165, -0.5664, 0.1086, 0.817, -0.565, -0.002942, 0.8251, -0.5657, 0.1151, 0.8165, -0.5607, 0.1577, 0.8129, -0.5607, 0.1577, 0.8129, -0.5664, 0.1086, 0.817, -0.5462, -0.106, 0.8309, -0.5659, 0.006359, 0.8245, -0.565, -0.002942, 0.8251, -0.5443, -0.1124, 0.8313, 0.8936, -0.3724, 0.2506, 0.9499, -0.1871, 0.2503, 0.9498, -0.1874, 0.2503, 0.8934, -0.3729, 0.2506, 0.0, 0.0, -1.0, 5.686e-06, 0.0, -1.0, 5.308e-06, 0.0, -1.0, 0.0, 0.0, -1.0, -0.9912, 0.00631, -0.1323, -0.9912, -0.00173, -0.1327, -0.9743, 0.1894, -0.1216, -0.9733, 0.1949, -0.1212, -0.4485, -0.297, 0.843, -0.5067, -0.2044, 0.8375, -0.5033, -0.211, 0.8379, -0.445, -0.3016, 0.8432, 0.9678, -0.002061, 0.2518, 0.9488, 0.1907, 0.2519, 0.9488, 0.1904, 0.2519, 0.9678, -0.002676, 0.2518, 5.342e-06, 0.0, -1.0, -5.807e-06, 0.0, -1.0, -5.412e-06, 0.0, -1.0, 5.696e-06, 0.0, -1.0, -0.971, -0.1917, -0.143, -0.9697, -0.1977, -0.1434, -0.9912, -0.00173, -0.1327, -0.9912, 0.00631, -0.1323, -0.2926, -0.4353, 0.8514, -0.3776, -0.3727, 0.8476, -0.3738, -0.3761, 0.8478, -0.2893, -0.4373, 0.8515, 0.6851, 0.6828, 0.2539, 0.8035, 0.5387, 0.2533, 0.8033, 0.5389, 0.2533, 0.6848, 0.683, 0.2539, -5.461e-06, 0.0, -1.0, 2.935e-06, 0.0, -1.0, 2.761e-06, 0.0, -1.0, -5.803e-06, 0.0, -1.0, -0.6994, -0.6939, -0.1713, -0.6959, -0.6974, -0.1715, -0.8179, -0.5517, -0.1633, -0.8211, -0.5471, -0.163, -0.1015, -0.5074, 0.8557, -0.2007, -0.4801, 0.8539, -0.1984, -0.481, 0.854, -0.1001, -0.5076, 0.8558, 0.3708, 0.8931, 0.2546, 0.5364, 0.8047, 0.2544, 0.5362, 0.8048, 0.2544, 0.3707, 0.8932, 0.2546, -6.324e-08, 0.0, -1.0, -2.737e-06, 0.0, -1.0, -2.852e-06, 0.0, -1.0, 2.051e-07, 0.0, -1.0, -0.9733, 0.1949, -0.1212, -0.9743, 0.1894, -0.1216, -0.9561, 0.269, -0.1167, -0.9561, 0.269, -0.1167, 0.1015, -0.5074, 0.8557, -4.363e-07, -0.5169, 0.8561, -4.552e-07, -0.5169, 0.8561, 0.1001, -0.5076, 0.8557, 4.975e-07, 0.967, 0.2548, 0.1883, 0.9484, 0.255, 0.1882, 0.9484, 0.255, 4.931e-07, 0.967, 0.2548, -1.437e-06, 0.0, -1.0, -3.267e-07, 0.0, -1.0, -3.633e-07, 0.0, -1.0, -1.4e-06, 0.0, -1.0, -0.5474, -0.8177, -0.1782, -0.5442, -0.8198, -0.1783, -0.6959, -0.6974, -0.1715, -0.6994, -0.6939, -0.1713, 0.5474, -0.8177, -0.1782, 0.5442, -0.8198, -0.1783, 0.3757, -0.9084, -0.1832, 0.3781, -0.9075, -0.1831, -0.3707, 0.8932, 0.2546, -0.3708, 0.8931, 0.2546, -0.1883, 0.9484, 0.255, -0.1882, 0.9484, 0.255, 2.484e-11, 0.0, -1.0, -1.084e-06, 0.0, -1.0, -1.068e-06, 0.0, -1.0, 2.431e-11, 0.0, -1.0, -0.192, -0.9635, -0.1864, -0.1906, -0.9638, -0.1864, -0.3757, -0.9084, -0.1832, -0.3781, -0.9075, -0.1831, 0.4486, -0.297, 0.843, 0.3776, -0.3727, 0.8476, 0.3738, -0.3761, 0.8478, 0.445, -0.3016, 0.8432, -0.6848, 0.683, 0.2539, -0.6851, 0.6828, 0.2539, -0.5364, 0.8047, 0.2544, -0.5362, 0.8048, 0.2544, 2.839e-06, 0.0, -1.0, 2.931e-06, 0.0, -1.0, 2.812e-06, 0.0, -1.0, 2.915e-06, 0.0, -1.0, 0.5659, 0.006359, 0.8245, 0.5462, -0.106, 0.8309, 0.5443, -0.1124, 0.8313, 0.565, -0.002943, 0.8251, 0.8211, -0.5471, -0.163, 0.8179, -0.5517, -0.1633, 0.6959, -0.6974, -0.1715, 0.6994, -0.6939, -0.1713, -0.8945, 0.3686, 0.2529, -0.8947, 0.3681, 0.2529, -0.8035, 0.5387, 0.2533, -0.8033, 0.5389, 0.2533, -2.79e-06, 0.0, -1.0, -8.241e-06, 0.0, -1.0, -8.4e-06, 0.0, -1.0, -2.926e-06, 0.0, -1.0, 0.5462, -0.106, 0.8309, 0.5067, -0.2044, 0.8375, 0.5033, -0.211, 0.8379, 0.5443, -0.1124, 0.8313, 0.5657, 0.1151, 0.8165, 0.5659, 0.006359, 0.8245, 0.565, -0.002943, 0.8251, 0.5664, 0.1086, 0.817, -0.9678, -0.002061, 0.2518, -0.9678, -0.002676, 0.2518, -0.9488, 0.1904, 0.2519, -0.9488, 0.1907, 0.2519, -1.567e-07, 0.0, -1.0, 5.807e-06, 0.0, -1.0, 5.412e-06, 0.0, -1.0, 5.178e-07, 0.0, -1.0, 0.9733, 0.1949, -0.1213, 0.9743, 0.1894, -0.1216, 0.9912, -0.00173, -0.1327, 0.9912, 0.00631, -0.1323, 0.5067, -0.2044, 0.8375, 0.4486, -0.297, 0.843, 0.445, -0.3016, 0.8432, 0.5033, -0.211, 0.8379, -0.9678, -0.002061, 0.2518, -0.9499, -0.1871, 0.2503, -0.9498, -0.1874, 0.2503, -0.9678, -0.002676, 0.2518, 0.0, 0.0, -1.0, 0.0, 0.0, -1.0, 0.0, 0.0, -1.0, 0.0, 0.0, -1.0, 0.9561, 0.269, -0.1167, 0.9561, 0.269, -0.1167, 0.9743, 0.1894, -0.1216, 0.9733, 0.1949, -0.1213, -0.8936, -0.3724, 0.2506, -0.8061, -0.537, 0.2488, -0.8059, -0.5372, 0.2488, -0.8934, -0.3729, 0.2506, -0.6836, -0.6859, 0.2496, -0.5389, -0.8051, 0.2477, -0.5388, -0.8052, 0.2477, -0.6832, -0.6862, 0.2496, -0.3698, -0.8951, 0.249, -0.1893, -0.9503, 0.2471, -0.1893, -0.9503, 0.2471, -0.3695, -0.8952, 0.249, 8.307e-08, -0.9686, 0.2487, 0.1893, -0.9503, 0.2471, 0.1893, -0.9503, 0.2471, 8.431e-08, -0.9686, 0.2487, 0.3698, -0.8951, 0.249, 0.5389, -0.8051, 0.2477, 0.5388, -0.8052, 0.2477, 0.3695, -0.8952, 0.249, 0.6836, -0.6859, 0.2496, 0.8061, -0.537, 0.2488, 0.8059, -0.5372, 0.2488, 0.6832, -0.6862, 0.2496, 0.7939, -0.5311, 0.2961, 0.6763, -0.6731, 0.2991, 0.6751, -0.6744, 0.2991, 0.7928, -0.5327, 0.2961, -0.7939, -0.5311, 0.2961, -0.8846, -0.363, 0.2929, -0.8836, -0.3653, 0.293, -0.7928, -0.5327, 0.2961, -0.9389, -0.1873, 0.2889, -0.9583, 0.003711, 0.2857, -0.9583, 0.0007385, 0.2858, -0.9384, -0.1894, 0.2889, 0.1857, -0.9343, 0.3044, -2.994e-07, -0.9525, 0.3045, -3.782e-07, -0.9525, 0.3045, 0.1852, -0.9344, 0.3044, -0.1857, -0.9343, 0.3043, -0.3658, -0.88, 0.3031, -0.3649, -0.8803, 0.3031, -0.1852, -0.9344, 0.3043, -0.5294, -0.793, 0.3015, -0.6763, -0.6731, 0.2991, -0.6751, -0.6744, 0.2991, -0.5283, -0.7937, 0.3015, -0.9413, 0.1867, 0.2811, -0.9245, 0.26, 0.2788, -0.9245, 0.26, 0.2788, -0.9417, 0.1848, 0.2812, 0.9417, 0.1848, 0.2812, 0.9245, 0.26, 0.2788, 0.9245, 0.26, 0.2788, 0.9413, 0.1867, 0.2811, 0.9389, -0.1873, 0.2889, 0.8846, -0.363, 0.2929, 0.8836, -0.3653, 0.293, 0.9384, -0.1894, 0.2889, 0.5294, -0.793, 0.3015, 0.3658, -0.88, 0.3031, 0.3649, -0.8803, 0.3031, 0.5283, -0.7937, 0.3015, -0.9583, 0.003711, 0.2857, -0.9413, 0.1867, 0.2811, -0.9417, 0.1848, 0.2812, -0.9583, 0.0007385, 0.2858, -0.8846, -0.363, 0.2929, -0.9389, -0.1873, 0.2889, -0.9384, -0.1894, 0.2889, -0.8836, -0.3653, 0.293, -0.6763, -0.6731, 0.2991, -0.7939, -0.5311, 0.2961, -0.7928, -0.5327, 0.2961, -0.6751, -0.6744, 0.2991, -0.3658, -0.88, 0.3031, -0.5294, -0.793, 0.3015, -0.5283, -0.7937, 0.3015, -0.3649, -0.8803, 0.3031, -2.994e-07, -0.9525, 0.3045, -0.1857, -0.9343, 0.3043, -0.1852, -0.9344, 0.3043, -3.782e-07, -0.9525, 0.3045, 0.3658, -0.88, 0.3031, 0.1857, -0.9343, 0.3044, 0.1852, -0.9344, 0.3044, 0.3649, -0.8803, 0.3031, 0.6763, -0.6731, 0.2991, 0.5294, -0.793, 0.3015, 0.5283, -0.7937, 0.3015, 0.6751, -0.6744, 0.2991, 0.8846, -0.363, 0.2929, 0.7939, -0.5311, 0.2961, 0.7928, -0.5327, 0.2961, 0.8836, -0.3653, 0.293, 0.9583, 0.00371, 0.2857, 0.9389, -0.1873, 0.2889, 0.9384, -0.1894, 0.2889, 0.9583, 0.0007381, 0.2858, 0.9583, 0.0007381, 0.2858, 0.9417, 0.1848, 0.2812, 0.9413, 0.1867, 0.2811, 0.9583, 0.00371, 0.2857, 0.5607, 0.1577, 0.8129, 0.5657, 0.1151, 0.8165, 0.5664, 0.1086, 0.817, 0.5607, 0.1577, 0.8129])] * 3)])
me_cube_002 = bpy.data.meshes.new('Cube.002')
me_cube_002.from_pydata([(2.863, 114.4, -1.864e-05), (0.9922, 112.7, 28.46), (-1.458, 110.9, 5.558), (1.458, 113.0, 5.558), (1.458, 110.9, 5.558), (-1.034, 110.8, 13.81), (1.034, 110.8, 13.81), (1.605, 111.0, 5.812), (0.9922, 111.2, 28.46), (0.5215, 111.4, 14.2), (-2.393, 110.7, -1.803e-05), (-2.863, 111.1, -1.81e-05), (2.863, 111.1, -1.81e-05), (2.393, 110.7, -1.803e-05), (-0.8452, 112.5, 26.51), (-0.2733, 111.1, 26.28), (0.4074, 110.8, 26.51), (-0.4782, 110.7, 28.46), (-0.4074, 110.8, 26.51), (0.8452, 111.3, 26.51), (-0.5215, 112.2, 14.2), (-1.25, 112.5, 13.81), (0.5215, 112.2, 14.2), (1.25, 112.5, 13.81), (-0.5215, 112.2, 26.28), (0.5215, 112.2, 26.28), (1.605, 113.1, 5.812), (1.969, 113.1, 5.303), (-1.458, 113.0, 5.558), (-1.605, 113.1, 5.812), (-1.969, 113.1, 5.303), (-2.863, 114.4, -1.864e-05), (-1.25, 111.0, 13.81), (1.25, 111.0, 13.81), (-1.388, 110.8, 5.812), (-1.605, 111.0, 5.812), (1.388, 110.8, 5.812), (-0.2733, 111.1, 14.2), (-0.5215, 111.4, 14.2), (0.2733, 111.1, 14.2), (-1.969, 111.1, 5.303), (-1.5, 110.7, 5.303), (1.5, 110.7, 5.303), (1.969, 111.1, 5.303), (-0.9922, 112.7, 28.46), (0.8452, 112.5, 26.51), (0.2733, 111.1, 26.28), (0.5215, 111.4, 26.28), (-0.5215, 111.4, 26.28), (-0.9922, 111.2, 28.46), (0.4782, 110.7, 28.46), (-0.8452, 111.3, 26.51), (10.17, 101.0, 41.63), (10.17, 101.0, 42.23), (1.342, 112.3, 28.01), (1.342, 112.5, 28.31), (9.332, 101.0, 41.63), (9.332, 101.0, 42.23), (0.8808, 112.3, 28.01), (0.8808, 112.5, 28.31), (0.9305, 101.4, 29.9), (0.9305, 112.6, 28.39), (-10.17, 101.0, 41.63), (-10.17, 101.0, 42.23), (-1.342, 112.3, 28.01), (-1.342, 112.5, 28.31), (-9.332, 101.0, 41.63), (-9.332, 101.0, 42.23), (-0.8808, 112.3, 28.01), (-0.8808, 112.5, 28.31), (-0.9305, 101.4, 29.9), (-0.9305, 112.6, 28.39), (0.9305, 101.4, 30.36), (0.8332, 101.4, 30.46), (0.8332, 112.6, 28.95), (0.9305, 112.6, 28.85), (-0.8332, 101.4, 30.46), (-0.9305, 101.4, 30.36), (-0.9305, 112.6, 28.85), (-0.8332, 112.6, 28.95), (0.4611, 111.4, 23.22), (0.5215, 112.2, 23.26), (0.2483, 111.2, 23.22), (-0.2483, 111.2, 23.22), (-0.4611, 111.4, 23.22), (-0.5215, 112.2, 23.26), (0.2483, 111.2, 23.08), (-0.2483, 111.2, 23.08), (-0.4611, 111.4, 23.08), (-0.5215, 112.2, 23.04), (0.5215, 111.4, 23.04), (0.5215, 112.2, 23.04), (0.4611, 112.1, 23.08), (0.2733, 111.1, 23.26), (0.4611, 112.1, 23.22), (0.5215, 111.4, 23.26), (-0.5215, 111.4, 23.26), (-0.2733, 111.1, 23.26), (-0.4611, 112.1, 23.22), (0.2733, 111.1, 23.04), (-0.4611, 112.1, 23.08), (-0.2733, 111.1, 23.04), (-0.5215, 111.4, 23.04), (0.4611, 111.4, 23.08)], [], [(6, 39, 37, 5), (51, 49, 44, 14), (13, 42, 41, 10), (45, 1, 8, 19), (4, 36, 34, 2), (23, 22, 9, 33), (2, 28, 30, 40), (0, 27, 43, 12), (35, 32, 21, 29), (26, 23, 33, 7), (36, 6, 5, 34), (2, 35, 29, 28), (3, 4, 43, 27), (26, 7, 4, 3), (4, 2, 41, 42), (34, 35, 2), (7, 36, 4), (34, 5, 32, 35), (7, 33, 6, 36), (32, 38, 20, 21), (5, 37, 38, 32), (18, 17, 49, 51), (16, 50, 17, 18), (40, 41, 2), (42, 43, 4), (10, 41, 40, 11), (12, 43, 42, 13), (11, 40, 30, 31), (39, 6, 33, 9), (93, 46, 15, 97), (50, 16, 19, 8), (97, 15, 48, 96), (81, 25, 47, 95), (96, 48, 24, 85), (16, 18, 15, 46), (19, 16, 46, 47), (18, 51, 48, 15), (45, 19, 47, 25), (51, 14, 24, 48), (52, 54, 55, 53), (58, 56, 57, 59), (54, 52, 56, 58), (59, 57, 53, 55), (71, 70, 77, 78), (62, 63, 65, 64), (68, 69, 67, 66), (64, 68, 66, 62), (69, 65, 63, 67), (60, 70, 71, 61), (61, 75, 72, 60), (74, 73, 72, 75), (78, 77, 76, 79), (79, 76, 73, 74), (22, 91, 90, 9), (37, 101, 102, 38), (39, 99, 101, 37), (99, 39, 9, 90), (46, 93, 95, 47), (88, 84, 98, 100), (92, 94, 80, 103), (87, 83, 84, 88), (86, 82, 83, 87), (82, 86, 103, 80), (82, 80, 95, 93), (98, 84, 96, 85), (80, 94, 81, 95), (84, 83, 97, 96), (83, 82, 93, 97), (86, 87, 101, 99), (87, 88, 102, 101), (92, 103, 90, 91), (88, 100, 89, 102), (103, 86, 99, 90), (38, 102, 89, 20)])
me_cube_002.polygons.foreach_set('use_smooth', [True] * 74)
_k = set([(0, 27), (1, 8), (1, 45), (2, 4), (2, 28), (3, 4), (3, 26), (3, 27), (5, 6), (5, 32), (5, 34), (6, 33), (6, 36), (7, 26), (7, 33), (7, 36), (8, 50), (9, 22), (9, 39), (10, 41), (11, 40), (12, 43), (13, 42), (14, 24), (14, 44), (14, 51), (15, 46), (15, 48), (16, 18), (16, 19), (17, 49), (17, 50), (18, 51), (19, 45), (20, 21), (20, 38), (20, 89), (21, 29), (21, 32), (22, 23), (22, 91), (23, 26), (23, 33), (24, 48), (24, 85), (25, 45), (25, 47), (25, 81), (27, 43), (28, 29), (28, 30), (29, 35), (30, 31), (30, 40), (32, 35), (34, 35), (34, 36), (37, 38), (37, 39), (40, 41), (41, 42), (42, 43), (44, 49), (46, 47), (52, 54), (53, 55), (56, 58), (57, 59), (60, 61), (62, 64), (63, 65), (66, 68), (67, 69), (70, 71), (72, 75), (73, 74), (76, 79), (77, 78), (80, 82), (80, 94), (81, 95), (82, 83), (83, 84), (84, 98), (85, 96), (86, 87), (86, 103), (87, 88), (88, 100), (89, 102), (90, 91), (90, 99), (92, 94), (92, 103), (93, 95), (93, 97), (96, 97), (98, 100), (99, 101), (101, 102)])
me_cube_002.attributes.new('sharp_edge', 'BOOLEAN', 'EDGE').data.foreach_set('value', [ (min(e.vertices), max(e.vertices)) in _k for e in me_cube_002.edges])
_uv = me_cube_002.uv_layers.new(name='UVMap')
_uv.uv.foreach_set('vector', [0.5332, 0.7787, 0.5332, 0.7787, 0.5332, 0.7787, 0.5332, 0.7787, 0.8454, 0.9063, 0.8454, 0.9063, 0.8454, 0.9063, 0.8454, 0.9063, 0.657, 0.9044, 0.657, 0.9044, 0.657, 0.9044, 0.657, 0.9044, 0.8454, 0.9063, 0.8454, 0.9063, 0.8454, 0.9063, 0.8454, 0.9063, 0.5321, 0.5902, 0.5321, 0.5902, 0.5321, 0.5902, 0.5321, 0.5902, 0.5302, 0.7174, 0.5302, 0.7174, 0.5302, 0.7174, 0.5302, 0.7174, 0.5962, 0.9036, 0.5962, 0.9036, 0.5962, 0.9036, 0.5962, 0.9036, 0.7192, 0.9044, 0.7192, 0.9044, 0.7192, 0.9044, 0.7192, 0.9044, 0.5312, 0.6537, 0.5312, 0.6537, 0.5312, 0.6537, 0.5312, 0.6537, 0.5312, 0.6537, 0.5312, 0.6537, 0.5312, 0.6537, 0.5312, 0.6537, 0.5302, 0.7174, 0.5302, 0.7174, 0.5302, 0.7174, 0.5302, 0.7174, 0.5321, 0.5902, 0.5321, 0.5902, 0.5321, 0.5902, 0.5321, 0.5902, 0.5962, 0.9036, 0.5962, 0.9036, 0.5962, 0.9036, 0.5962, 0.9036, 0.5321, 0.5902, 0.5321, 0.5902, 0.5321, 0.5902, 0.5321, 0.5902, 0.5338, 0.9039, 0.5338, 0.9039, 0.5338, 0.9039, 0.5338, 0.9039, 0.5321, 0.5902, 0.5321, 0.5902, 0.5321, 0.5902, 0.5321, 0.5902, 0.5321, 0.5902, 0.5321, 0.5902, 0.5312, 0.6537, 0.5312, 0.6537, 0.5312, 0.6537, 0.5312, 0.6537, 0.5312, 0.6537, 0.5312, 0.6537, 0.5312, 0.6537, 0.5312, 0.6537, 0.5302, 0.7174, 0.5302, 0.7174, 0.5302, 0.7174, 0.5302, 0.7174, 0.5302, 0.7174, 0.5302, 0.7174, 0.5302, 0.7174, 0.5302, 0.7174, 0.8454, 0.9063, 0.8454, 0.9063, 0.8454, 0.9063, 0.8454, 0.9063, 0.8454, 0.9063, 0.8454, 0.9063, 0.8454, 0.9063, 0.8454, 0.9063, 0.5962, 0.9036, 0.5962, 0.9036, 0.5962, 0.9036, 0.5962, 0.9036, 0.5962, 0.9036, 0.5962, 0.9036, 0.7192, 0.9044, 0.7192, 0.9044, 0.7192, 0.9044, 0.7192, 0.9044, 0.7192, 0.9044, 0.7192, 0.9044, 0.7192, 0.9044, 0.7192, 0.9044, 0.7192, 0.9044, 0.7192, 0.9044, 0.7192, 0.9044, 0.7192, 0.9044, 0.5302, 0.7174, 0.5302, 0.7174, 0.5302, 0.7174, 0.5302, 0.7174, 0.5338, 0.9039, 0.5338, 0.9039, 0.5338, 0.9039, 0.5338, 0.9039, 0.8454, 0.9063, 0.8454, 0.9063, 0.8454, 0.9063, 0.8454, 0.9063, 0.5962, 0.9036, 0.5962, 0.9036, 0.5962, 0.9036, 0.5962, 0.9036, 0.657, 0.9044, 0.657, 0.9044, 0.657, 0.9044, 0.657, 0.9044, 0.657, 0.9044, 0.657, 0.9044, 0.657, 0.9044, 0.657, 0.9044, 0.9694, 0.9062, 0.9694, 0.9062, 0.9694, 0.9062, 0.9694, 0.9062, 0.9694, 0.9062, 0.9694, 0.9062, 0.9694, 0.9062, 0.9694, 0.9062, 0.9694, 0.9062, 0.9694, 0.9062, 0.9694, 0.9062, 0.9694, 0.9062, 0.9694, 0.9062, 0.9694, 0.9062, 0.9694, 0.9062, 0.9694, 0.9062, 0.9694, 0.9062, 0.9694, 0.9062, 0.9694, 0.9062, 0.9694, 0.9062, 0.783, 0.9055, 0.783, 0.9055, 0.783, 0.9055, 0.783, 0.9055, 0.783, 0.9055, 0.783, 0.9055, 0.783, 0.9055, 0.783, 0.9055, 0.783, 0.9055, 0.783, 0.9055, 0.783, 0.9055, 0.783, 0.9055, 0.5962, 0.9036, 0.5962, 0.9036, 0.5962, 0.9036, 0.5962, 0.9036, 0.8454, 0.9063, 0.8454, 0.9063, 0.8454, 0.9063, 0.8454, 0.9063, 0.783, 0.9055, 0.783, 0.9055, 0.783, 0.9055, 0.783, 0.9055, 0.783, 0.9055, 0.783, 0.9055, 0.783, 0.9055, 0.783, 0.9055, 0.783, 0.9055, 0.783, 0.9055, 0.783, 0.9055, 0.783, 0.9055, 0.5962, 0.9036, 0.5962, 0.9036, 0.5962, 0.9036, 0.5962, 0.9036, 0.8454, 0.9063, 0.8454, 0.9063, 0.8454, 0.9063, 0.8454, 0.9063, 0.8454, 0.9063, 0.8454, 0.9063, 0.8454, 0.9063, 0.8454, 0.9063, 0.783, 0.9055, 0.783, 0.9055, 0.783, 0.9055, 0.783, 0.9055, 0.783, 0.9055, 0.783, 0.9055, 0.783, 0.9055, 0.783, 0.9055, 0.5962, 0.9036, 0.5962, 0.9036, 0.5962, 0.9036, 0.5962, 0.9036, 0.657, 0.9044, 0.657, 0.9044, 0.657, 0.9044, 0.657, 0.9044, 0.5962, 0.9036, 0.5962, 0.9036, 0.5962, 0.9036, 0.5962, 0.9036, 0.5338, 0.9039, 0.5338, 0.9039, 0.5338, 0.9039, 0.5338, 0.9039, 0.5962, 0.9036, 0.5962, 0.9036, 0.5962, 0.9036, 0.5962, 0.9036, 0.5962, 0.9036, 0.5962, 0.9036, 0.5962, 0.9036, 0.5962, 0.9036, 0.7192, 0.9044, 0.7192, 0.9044, 0.7192, 0.9044, 0.7192, 0.9044, 0.7192, 0.9044, 0.7192, 0.9044, 0.7192, 0.9044, 0.7192, 0.9044, 0.657, 0.9044, 0.657, 0.9044, 0.657, 0.9044, 0.657, 0.9044, 0.5962, 0.9036, 0.5962, 0.9036, 0.5962, 0.9036, 0.5962, 0.9036, 0.657, 0.9044, 0.657, 0.9044, 0.657, 0.9044, 0.657, 0.9044, 0.7192, 0.9044, 0.7192, 0.9044, 0.7192, 0.9044, 0.7192, 0.9044, 0.783, 0.9055, 0.783, 0.9055, 0.783, 0.9055, 0.783, 0.9055, 0.657, 0.9044, 0.657, 0.9044, 0.657, 0.9044, 0.657, 0.9044, 0.7192, 0.9044, 0.7192, 0.9044, 0.7192, 0.9044, 0.7192, 0.9044, 0.657, 0.9044, 0.657, 0.9044, 0.657, 0.9044, 0.657, 0.9044, 0.4695, 0.9048, 0.4695, 0.9048, 0.4695, 0.9048, 0.4695, 0.9048, 0.5338, 0.9039, 0.5338, 0.9039, 0.5338, 0.9039, 0.5338, 0.9039, 0.5962, 0.9036, 0.5962, 0.9036, 0.5962, 0.9036, 0.5962, 0.9036, 0.5962, 0.9036, 0.5962, 0.9036, 0.5962, 0.9036, 0.5962, 0.9036, 0.5338, 0.9039, 0.5338, 0.9039, 0.5338, 0.9039, 0.5338, 0.9039, 0.657, 0.9044, 0.657, 0.9044, 0.657, 0.9044, 0.657, 0.9044])
me_cube_002.materials.append(mat_goal)
me_cube_002.use_remesh_preserve_volume = False
me_cube_002.use_remesh_preserve_attributes = False
me_cube_002.use_mirror_vertex_groups = False
me_cube_002.update()
me_cube_002.normals_split_custom_set([tuple(v) for v in zip(*[iter([0.2547, -0.4426, 0.8598, 0.109, -0.6521, 0.7502, -0.109, -0.6521, 0.7502, -0.2547, -0.4426, 0.8598, -0.9204, -0.383, -0.07864, -0.9216, -0.3801, -0.07866, -0.9972, -8.953e-08, -0.07515, -0.9972, -8.953e-08, -0.07515, 0.0, -1.0, 0.0007642, 0.0, -1.0, 0.0007642, 0.0, -1.0, 0.0007642, 0.0, -1.0, 0.0007642, 0.9972, -8.953e-08, -0.07515, 0.9972, -8.953e-08, -0.07515, 0.9216, -0.3801, -0.07866, 0.9204, -0.383, -0.07864, 0.6124, -0.6394, -0.465, 0.2803, -0.8862, -0.369, -0.2803, -0.8862, -0.369, -0.6124, -0.6394, -0.465, 0.4737, 0.0, 0.8807, 0.4737, 0.0, 0.8807, 0.4064, -0.159, 0.8998, 0.4008, -0.1709, 0.9001, -0.3222, -0.4635, 0.8255, -0.4456, 2.241e-07, 0.8952, -0.4456, 2.241e-07, 0.8952, -0.479, -0.1338, 0.8676, 0.9861, 6.749e-08, 0.1662, 0.9861, 6.749e-08, 0.1662, 0.9861, 6.749e-08, 0.1662, 0.9861, 6.749e-08, 0.1662, -0.999, 0.0, 0.04427, -0.999, 0.0, 0.04427, -0.999, 0.0, 0.04427, -0.999, 0.0, 0.04427, 0.999, 0.0, 0.04427, 0.999, 0.0, 0.04427, 0.999, 0.0, 0.04427, 0.999, 0.0, 0.04427, 0.0, -1.0, -5.91e-07, 0.0, -1.0, -5.91e-07, 0.0, -1.0, -5.91e-07, 0.0, -1.0, -5.91e-07, -0.6124, -0.6394, -0.465, -0.8724, -0.2631, -0.412, -0.8661, -1.502e-07, -0.4998, -0.8661, -1.502e-07, -0.4998, 0.4456, 2.241e-07, 0.8952, 0.3222, -0.4635, 0.8255, 0.479, -0.1338, 0.8676, 0.4456, 2.241e-07, 0.8952, 0.8661, -1.338e-07, -0.4998, 0.8724, -0.2631, -0.412, 0.6124, -0.6394, -0.465, 0.8661, -1.338e-07, -0.4998, 0.3222, -0.4635, 0.8255, -0.3222, -0.4635, 0.8255, -0.2336, -0.6311, 0.7397, 0.2336, -0.6311, 0.7397, -0.2803, -0.8862, -0.369, -0.8724, -0.2631, -0.412, -0.6124, -0.6394, -0.465, 0.8724, -0.2631, -0.412, 0.2803, -0.8862, -0.369, 0.6124, -0.6394, -0.465, -0.7064, -0.7071, 0.0313, -0.7064, -0.7071, 0.0313, -0.7064, -0.7071, 0.0313, -0.7064, -0.7071, 0.0313, 0.7064, -0.7071, 0.0313, 0.7064, -0.7071, 0.0313, 0.7064, -0.7071, 0.0313, 0.7064, -0.7071, 0.0313, -0.4008, -0.1709, 0.9001, -0.4064, -0.159, 0.8998, -0.4737, 0.0, 0.8807, -0.4737, 0.0, 0.8807, -0.2547, -0.4426, 0.8598, -0.109, -0.6521, 0.7502, -0.4064, -0.159, 0.8998, -0.4008, -0.1709, 0.9001, -0.3795, -0.9224, -0.07213, -0.3837, -0.9206, -0.07217, -0.9216, -0.3801, -0.07866, -0.9204, -0.383, -0.07864, 0.3795, -0.9224, -0.07213, 0.3837, -0.9206, -0.07217, -0.3837, -0.9206, -0.07217, -0.3795, -0.9224, -0.07213, -0.479, -0.1338, 0.8676, -0.2336, -0.6311, 0.7397, -0.3222, -0.4635, 0.8255, 0.2336, -0.6311, 0.7397, 0.479, -0.1338, 0.8676, 0.3222, -0.4635, 0.8255, -0.6972, -0.7071, 0.118, -0.6972, -0.7071, 0.118, -0.6972, -0.7071, 0.118, -0.6972, -0.7071, 0.118, 0.6972, -0.7071, 0.118, 0.6972, -0.7071, 0.118, 0.6972, -0.7071, 0.118, 0.6972, -0.7071, 0.118, -0.9861, 6.749e-08, 0.1662, -0.9861, 6.749e-08, 0.1662, -0.9861, 6.749e-08, 0.1662, -0.9861, 6.749e-08, 0.1662, 0.109, -0.6521, 0.7502, 0.2547, -0.4426, 0.8598, 0.4008, -0.1709, 0.9001, 0.4064, -0.159, 0.8998, 0.3827, -0.9239, 9.735e-07, 0.3827, -0.9239, 9.735e-07, -0.3827, -0.9239, 9.735e-07, -0.3827, -0.9239, 9.735e-07, 0.3837, -0.9206, -0.07217, 0.3795, -0.9224, -0.07213, 0.9204, -0.383, -0.07864, 0.9216, -0.3801, -0.07866, -0.3827, -0.9239, 9.735e-07, -0.3827, -0.9239, 9.735e-07, -0.9239, -0.3827, 9.735e-07, -0.9239, -0.3827, 9.735e-07, 1.0, 0.0, 0.0, 1.0, 0.0, 0.0, 0.9239, -0.3827, 9.735e-07, 0.9239, -0.3827, 9.735e-07, -0.9239, -0.3827, 9.735e-07, -0.9239, -0.3827, 9.735e-07, -1.0, 0.0, 0.0, -1.0, 0.0, 0.0, 0.2085, -0.5035, -0.8385, -0.2085, -0.5035, -0.8385, -0.2085, -0.5035, -0.8385, 0.2085, -0.5035, -0.8385, 0.5035, -0.2085, -0.8385, 0.2085, -0.5035, -0.8385, 0.2085, -0.5035, -0.8385, 0.5035, -0.2085, -0.8385, -0.2085, -0.5035, -0.8385, -0.5035, -0.2085, -0.8385, -0.5035, -0.2085, -0.8385, -0.2085, -0.5035, -0.8385, 0.5754, 0.0, -0.8179, 0.5035, -0.2085, -0.8385, 0.5035, -0.2085, -0.8385, 0.5754, 0.0, -0.8179, -0.5035, -0.2085, -0.8385, -0.5754, 0.0, -0.8179, -0.5754, 0.0, -0.8179, -0.5035, -0.2085, -0.8385, 0.8573, 0.4951, -0.1415, 0.8573, 0.4951, -0.1415, 0.8573, 0.4951, -0.1415, 0.8573, 0.4951, -0.1415, -0.8668, -0.4794, 0.1371, -0.8668, -0.4794, 0.1371, -0.8668, -0.4794, 0.1371, -0.8668, -0.4794, 0.1371, 0.0, -0.7721, -0.6356, 0.0, -0.7721, -0.6356, 0.0, -0.7721, -0.6356, 0.0, -0.7721, -0.6356, 0.0, 0.7718, 0.6358, 0.0, 0.7718, 0.6358, 0.0, 0.7718, 0.6358, 0.0, 0.7718, 0.6358, -1.0, -9.343e-08, 0.0, -1.0, -9.343e-08, 0.0, -1.0, -9.343e-08, 0.0, -1.0, -9.343e-08, 0.0, -0.8573, 0.4951, -0.1415, -0.8573, 0.4951, -0.1415, -0.8573, 0.4951, -0.1415, -0.8573, 0.4951, -0.1415, 0.8668, -0.4794, 0.1371, 0.8668, -0.4794, 0.1371, 0.8668, -0.4794, 0.1371, 0.8668, -0.4794, 0.1371, 0.0, -0.7721, -0.6356, 0.0, -0.7721, -0.6356, 0.0, -0.7721, -0.6356, 0.0, -0.7721, -0.6356, 0.0, 0.7718, 0.6358, 0.0, 0.7718, 0.6358, 0.0, 0.7718, 0.6358, 0.0, 0.7718, 0.6358, 0.0, -0.1346, -0.9909, 0.0, -0.1346, -0.9909, 0.0, -0.1346, -0.9909, 0.0, -0.1346, -0.9909, 1.0, -8.175e-08, 0.0, 1.0, -8.175e-08, 0.0, 1.0, -8.175e-08, 0.0, 1.0, -8.175e-08, 0.0, 0.7074, 0.09511, 0.7004, 0.7074, 0.09511, 0.7004, 0.7074, 0.09511, 0.7004, 0.7074, 0.09511, 0.7004, -0.7074, 0.09511, 0.7004, -0.7074, 0.09511, 0.7004, -0.7074, 0.09511, 0.7004, -0.7074, 0.09511, 0.7004, 0.0, 0.1346, 0.9909, 0.0, 0.1346, 0.9909, 0.0, 0.1346, 0.9909, 0.0, 0.1346, 0.9909, 1.0, 0.0, 0.0, 1.0, 0.0, 0.0, 0.9239, -0.3827, 3.327e-07, 0.9239, -0.3827, 3.327e-07, -0.3827, -0.9239, 7.599e-07, -0.3827, -0.9239, 7.599e-07, -0.9239, -0.3827, 3.327e-07, -0.9239, -0.3827, 3.327e-07, 0.3827, -0.9239, 7.599e-07, 0.3827, -0.9239, 7.599e-07, -0.3827, -0.9239, 7.599e-07, -0.3827, -0.9239, 7.599e-07, 0.3827, -0.9239, 7.599e-07, 0.3827, -0.9239, 7.599e-07, 0.9239, -0.3827, 3.327e-07, 0.9239, -0.3827, 3.327e-07, 0.3827, -0.9239, 9.735e-07, 0.3827, -0.9239, 9.735e-07, 0.9239, -0.3827, 9.735e-07, 0.9239, -0.3827, 9.735e-07, -0.9239, -0.3827, 0.0, -0.9239, -0.3827, 0.0, -1.0, 0.0, 0.0, -1.0, 0.0, 0.0, 1.0, 0.0, 0.0, 1.0, 0.0, 0.0, 0.9239, -0.3827, 0.0, 0.9239, -0.3827, 0.0, -0.3827, -0.9239, 0.0, -0.3827, -0.9239, 0.0, -0.9239, -0.3827, 0.0, -0.9239, -0.3827, 0.0, 0.3827, -0.9239, 0.0, 0.3827, -0.9239, 0.0, -0.3827, -0.9239, 0.0, -0.3827, -0.9239, 0.0, 0.3827, -0.9239, 0.0, 0.3827, -0.9239, 0.0, 0.9239, -0.3827, 0.0, 0.9239, -0.3827, 0.0, 0.2107, -0.5088, -0.8347, 0.5087, -0.2107, -0.8347, 0.5088, -0.2107, -0.8347, 0.2107, -0.5088, -0.8347, -0.5811, 0.0, -0.8138, -0.5087, -0.2107, -0.8347, -0.5088, -0.2107, -0.8347, -0.5811, 0.0, -0.8138, 0.5087, -0.2107, -0.8347, 0.5811, 0.0, -0.8138, 0.5811, 0.0, -0.8138, 0.5088, -0.2107, -0.8347, -0.5087, -0.2107, -0.8347, -0.2107, -0.5088, -0.8347, -0.2107, -0.5088, -0.8347, -0.5088, -0.2107, -0.8347, -0.2107, -0.5088, -0.8347, 0.2107, -0.5088, -0.8347, 0.2107, -0.5088, -0.8347, -0.2107, -0.5088, -0.8347, 0.2107, -0.5088, 0.8347, -0.2107, -0.5088, 0.8347, -0.2107, -0.5088, 0.8347, 0.2107, -0.5088, 0.8347, -0.2107, -0.5088, 0.8347, -0.5087, -0.2107, 0.8347, -0.5088, -0.2107, 0.8347, -0.2107, -0.5088, 0.8347, 0.5811, 0.0, 0.8138, 0.5087, -0.2107, 0.8347, 0.5088, -0.2107, 0.8347, 0.5811, 0.0, 0.8138, -0.5087, -0.2107, 0.8347, -0.5811, 0.0, 0.8138, -0.5811, 0.0, 0.8138, -0.5088, -0.2107, 0.8347, 0.5087, -0.2107, 0.8347, 0.2107, -0.5088, 0.8347, 0.2107, -0.5088, 0.8347, 0.5088, -0.2107, 0.8347, -0.9239, -0.3827, 3.327e-07, -0.9239, -0.3827, 3.327e-07, -1.0, 0.0, 0.0, -1.0, 0.0, 0.0])] * 3)])

# ---- objects
ob_goal_lights_backboard = bpy.data.objects.new('Goal_Lights_Backboard', me_plane_001)
ob_goal_backboard = bpy.data.objects.new('Goal_Backboard', me_cube)
ob_goal_rim = bpy.data.objects.new('Goal_Rim', me_cube_003)
ob_goal_base = bpy.data.objects.new('Goal_Base', me_cube_002)

# ---- transforms, parenting, visibility, modifiers, constraints
ob_goal_lights_backboard.location = (0.0, 0.0, 0.0)
ob_goal_lights_backboard.lineart.crease_threshold = 0.0
ob_goal_backboard.location = (0.0, 0.0, 0.0)
ob_goal_backboard.lineart.crease_threshold = 0.0
_m = ob_goal_backboard.modifiers.new('EdgeSplit', 'EDGE_SPLIT')
_m.use_edge_angle = False
ob_goal_rim.location = (0.0, -28.31, 0.0)
ob_goal_rim.color = (0.8, 0.8, 0.8, 1.0)
ob_goal_rim.lineart.crease_threshold = 0.0
_m = ob_goal_rim.modifiers.new('EdgeSplit', 'EDGE_SPLIT')
_m.use_edge_angle = False
ob_goal_base.location = (0.0, -28.31, 0.0)
ob_goal_base.color = (0.8, 0.8, 0.8, 1.0)
ob_goal_base.lineart.crease_threshold = 0.0
_m = ob_goal_base.modifiers.new('EdgeSplit', 'EDGE_SPLIT')
_m.use_edge_angle = False

# ---- collection membership
col_collection_1.objects.link(ob_goal_lights_backboard)
col_collection_1.objects.link(ob_goal_backboard)
col_collection_1.objects.link(ob_goal_rim)
col_collection_1.objects.link(ob_goal_base)

# ---- scene / render settings (as saved in the file)
scene.frame_start = 1; scene.frame_end = 250; scene.frame_set(1)
scene.render.engine = 'BLENDER_EEVEE_NEXT'
scene.render.resolution_percentage = 50
scene.render.dither_intensity = 0.0
scene.cycles.use_denoising = False
scene.cycles.samples = 128
scene.cycles.sampling_pattern = 'TABULATED_SOBOL'
scene.cycles.use_adaptive_sampling = False
scene.cycles.use_light_tree = False
scene.cycles.blur_glossy = 0.0
scene.cycles.sample_clamp_indirect = 0.0
scene.view_settings.view_transform = 'Standard'
bpy.context.view_layer.update()

# ---- added for rendering (the .blend has no active camera and no usable light): camera, sun
cam_auto = bpy.data.cameras.new('AutoCamera')
cam_auto.lens = 50.0
cam_auto.sensor_width = 36.0
cam_auto.clip_end = 1000.0
ob_auto_camera = bpy.data.objects.new('AutoCamera', cam_auto)
scene.collection.objects.link(ob_auto_camera)
ob_auto_camera.location = (48.6943, 17.6262, 60.5398)
ob_auto_camera.rotation_euler = (1.09748, -7.21219e-08, 0.694738)
scene.camera = ob_auto_camera
light_auto_sun = bpy.data.lights.new('AutoSun', 'SUN')
light_auto_sun.energy = 3.0
light_auto_sun.angle = 0.0523599
ob_auto_sun = bpy.data.objects.new('AutoSun', light_auto_sun)
scene.collection.objects.link(ob_auto_sun)
ob_auto_sun.rotation_euler = (0.872665, 0.174533, 0.523599)
bpy.context.view_layer.update()
